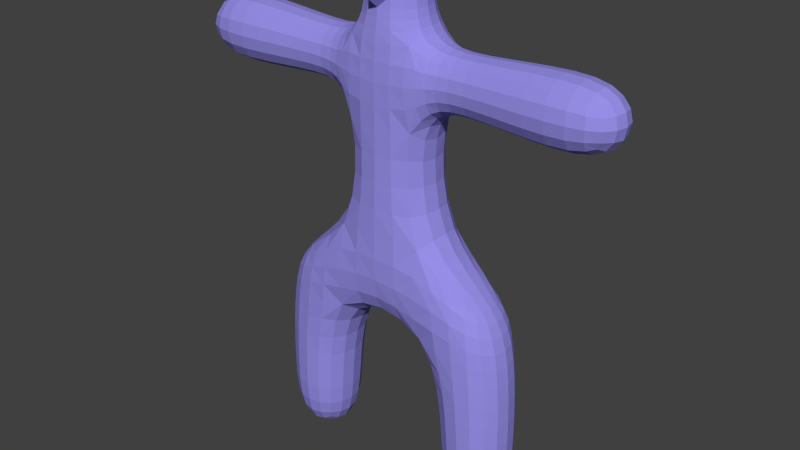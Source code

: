 # Source: simple_model_ext_face.blend  (saved by Blender 2.75.0; exported with 4.5.12 LTS)
import bpy
from mathutils import Matrix  # noqa: F401  (used for matrix-valued properties, if any)

bpy.ops.wm.read_factory_settings(use_empty=True)
scene = bpy.context.scene
scene.name = 'Scene'

# ---- collections
col_collection_1 = bpy.data.collections.new('Collection 1'); scene.collection.children.link(col_collection_1)

# ---- materials (node trees are filled in below, after node groups)
mat_material = bpy.data.materials.new('Material')
mat_material.alpha_threshold = 0.0
mat_material.use_transparent_shadow = False
mat_material.diffuse_color = (0.3075, 0.2741, 0.8, 1.0)
mat_material.specular_color = (0.307, 0.274, 0.8)
mat_material.roughness = 0.5
mat_material.specular_intensity = 1.0
mat_material.line_color = (0.0, 0.0, 0.0, 1.0)

# ---- material node trees

# ---- world
world_world = bpy.data.worlds.new('World'); scene.world = world_world
world_world.color = (0.05088, 0.05088, 0.05088)
world_world.use_sun_shadow = False
world_world.sun_shadow_jitter_overblur = 0.0
world_world.cycles.sampling_method = 'MANUAL'
world_world.cycles.sample_map_resolution = 256

# ---- meshes
me_cube_001 = bpy.data.meshes.new('Cube.001')
me_cube_001.from_pydata([(-2.0, 1.264e-06, -6.136), (-1.761, 1.175e-06, -6.087), (-2.0, -0.2394, -6.087), (-2.239, 1.294e-06, -6.087), (-2.0, 0.2394, -6.087), (-1.776, 0.2237, -6.04), (-1.776, -0.2237, -6.04), (-2.224, -0.2237, -6.04), (-2.224, 0.2237, -6.04), (-1.915, -0.709, -3.615), (-1.951, -0.7026, -4.075), (-1.606, -0.6701, -3.596), (-1.865, -0.7135, -3.162), (-2.216, -0.656, -3.633), (-2.242, -0.653, -4.085), (-1.661, -0.6585, -4.066), (-1.518, -0.6876, -3.127), (-2.182, -0.6546, -3.195), (-1.352, 9.661e-07, -5.368), (-1.395, 0.2581, -5.363), (-1.306, 8.767e-07, -4.967), (-1.395, -0.2581, -5.363), (-1.429, 1.056e-06, -5.696), (-1.466, 0.2289, -5.676), (-1.352, 0.2724, -4.967), (-1.352, -0.2724, -4.967), (-1.466, -0.2289, -5.676), (-1.998, -0.6448, -5.369), (-1.739, -0.602, -5.363), (-1.99, -0.6796, -4.971), (-2.256, -0.6017, -5.364), (-2.0, -0.5715, -5.696), (-1.771, -0.5336, -5.676), (-1.717, -0.6348, -4.969), (-2.264, -0.6337, -4.973), (-2.229, -0.5336, -5.676), (-2.644, 1.324e-06, -5.37), (-2.601, -0.2579, -5.365), (-2.674, 1.294e-06, -4.976), (-2.601, 0.2579, -5.365), (-2.571, 1.324e-06, -5.696), (-2.534, -0.2289, -5.676), (-2.629, -0.2713, -4.976), (-2.629, 0.2713, -4.976), (-2.534, 0.2289, -5.676), (-1.998, 0.6448, -5.369), (-1.739, 0.602, -5.363), (-2.0, 0.5715, -5.696), (-2.256, 0.6017, -5.364), (-1.99, 0.6796, -4.971), (-1.717, 0.6348, -4.969), (-1.771, 0.5336, -5.676), (-2.229, 0.5336, -5.676), (-2.264, 0.6337, -4.973), (-1.715, -0.6883, -1.969), (-1.761, -0.7136, -2.328), (-1.338, -0.7277, -1.839), (-1.671, -0.6191, -1.66), (-2.028, -0.6072, -2.09), (-2.088, -0.6378, -2.411), (-1.373, -0.731, -2.243), (-1.311, -0.6719, -1.456), (-1.958, -0.5416, -1.827), (-1.145, 6.681e-07, -3.592), (-1.225, 7.575e-07, -4.051), (-1.194, 0.2926, -3.587), (-1.004, 6.085e-07, -3.169), (-1.194, -0.2926, -3.587), (-1.274, -0.2838, -4.053), (-1.274, 0.2838, -4.053), (-1.054, 0.3096, -3.143), (-1.054, -0.3096, -3.143), (-2.663, 1.234e-06, -3.66), (-2.677, 1.264e-06, -4.099), (-2.613, -0.2785, -3.657), (-2.635, 1.234e-06, -3.242), (-2.613, 0.2785, -3.657), (-2.629, 0.2783, -4.097), (-2.629, -0.2783, -4.097), (-2.585, -0.2766, -3.237), (-2.585, 0.2766, -3.237), (-1.915, 0.709, -3.615), (-1.951, 0.7026, -4.075), (-2.216, 0.656, -3.633), (-1.865, 0.7135, -3.162), (-1.606, 0.6701, -3.596), (-1.661, 0.6585, -4.066), (-2.242, 0.653, -4.085), (-2.182, 0.6546, -3.195), (-1.518, 0.6876, -3.127), (-1.642, 8.171e-07, -1.257), (-1.638, 0.264, -1.297), (-1.916, 9.065e-07, -1.522), (-1.638, -0.264, -1.297), (-1.353, 7.277e-07, -0.9452), (-1.331, 0.2949, -0.9912), (-1.905, 0.2292, -1.546), (-1.905, -0.2292, -1.546), (-1.331, -0.2949, -0.9912), (1.397e-09, 4.223e-08, -2.575), (-0.4164, 2.807e-07, -2.639), (2.398e-07, 0.3069, -2.518), (0.4164, -1.664e-07, -2.639), (-2.37e-07, -0.3069, -2.518), (-0.4421, -0.3149, -2.582), (-0.4421, 0.3149, -2.582), (0.4421, 0.3149, -2.582), (0.4421, -0.3149, -2.582), (-2.447, 1.115e-06, -2.25), (-2.533, 1.175e-06, -2.534), (-2.401, -0.2526, -2.235), (-2.323, 1.056e-06, -1.998), (-2.401, 0.2526, -2.235), (-2.484, 0.2664, -2.521), (-2.484, -0.2664, -2.521), (-2.285, -0.2259, -1.99), (-2.285, 0.2259, -1.99), (-1.715, 0.6883, -1.969), (-1.761, 0.7136, -2.328), (-2.028, 0.6072, -2.09), (-1.671, 0.6191, -1.66), (-1.338, 0.7277, -1.839), (-1.373, 0.731, -2.243), (-2.088, 0.6378, -2.411), (-1.958, 0.5416, -1.827), (-1.311, 0.6719, -1.456), (1.715, -0.6883, -1.969), (1.338, -0.7277, -1.839), (1.761, -0.7136, -2.328), (2.028, -0.6072, -2.09), (1.671, -0.6191, -1.66), (1.311, -0.6719, -1.456), (1.373, -0.731, -2.243), (2.088, -0.6378, -2.411), (1.958, -0.5416, -1.827), (4.782e-07, 0.7612, -1.627), (-0.4648, 0.7562, -1.653), (4.782e-07, 0.7679, -1.17), (0.4648, 0.7562, -1.653), (4.782e-07, 0.7009, -2.029), (-0.4777, 0.707, -2.072), (-0.4575, 0.7494, -1.191), (0.4575, 0.7494, -1.191), (0.4777, 0.707, -2.072), (-4.754e-07, -0.7612, -1.627), (-0.4648, -0.7562, -1.653), (-4.754e-07, -0.7009, -2.029), (0.4648, -0.7562, -1.653), (-4.754e-07, -0.7679, -1.17), (-0.4575, -0.7494, -1.191), (-0.4777, -0.707, -2.072), (0.4777, -0.707, -2.072), (0.4575, -0.7494, -1.191), (4.782e-07, 0.7213, 0.3865), (4.782e-07, 0.7329, -0.147), (-0.3476, 0.6768, 0.3855), (4.782e-07, 0.7164, 0.912), (0.3476, 0.6772, 0.385), (0.3907, 0.6924, -0.1585), (-0.3907, 0.6922, -0.1582), (-0.343, 0.675, 0.9189), (0.343, 0.6758, 0.918), (2.447, -1.358e-06, -2.25), (2.533, -1.418e-06, -2.534), (2.401, 0.2526, -2.235), (2.323, -1.299e-06, -1.998), (2.401, -0.2526, -2.235), (2.484, -0.2664, -2.521), (2.484, 0.2664, -2.521), (2.285, 0.2259, -1.99), (2.285, -0.2259, -1.99), (2.663, -1.507e-06, -3.66), (2.635, -1.478e-06, -3.242), (2.613, -0.2785, -3.657), (2.677, -1.507e-06, -4.099), (2.613, 0.2785, -3.657), (2.585, 0.2766, -3.237), (2.585, -0.2766, -3.237), (2.629, -0.2783, -4.097), (2.629, 0.2783, -4.097), (1.715, 0.6883, -1.969), (1.338, 0.7277, -1.839), (1.671, 0.6191, -1.66), (2.028, 0.6072, -2.09), (1.761, 0.7136, -2.328), (1.373, 0.731, -2.243), (1.311, 0.6719, -1.456), (1.958, 0.5416, -1.827), (2.088, 0.6378, -2.411), (1.642, -9.114e-07, -1.257), (1.353, -7.326e-07, -0.9454), (1.638, -0.264, -1.297), (1.916, -1.06e-06, -1.522), (1.638, 0.264, -1.297), (1.331, 0.2949, -0.9913), (1.331, -0.2949, -0.9913), (1.905, -0.2292, -1.546), (1.905, 0.2292, -1.546), (1.998, 0.6448, -5.369), (1.99, 0.6796, -4.971), (2.256, 0.6017, -5.364), (2.0, 0.5715, -5.696), (1.739, 0.602, -5.363), (1.717, 0.6348, -4.969), (2.264, 0.6337, -4.973), (2.229, 0.5336, -5.676), (1.771, 0.5336, -5.676), (1.145, -5.538e-07, -3.592), (1.004, -4.942e-07, -3.169), (1.194, 0.2926, -3.587), (1.225, -6.134e-07, -4.051), (1.194, -0.2926, -3.587), (1.054, -0.3096, -3.143), (1.054, 0.3096, -3.143), (1.274, 0.2838, -4.053), (1.274, -0.2838, -4.053), (1.915, 0.709, -3.615), (1.865, 0.7135, -3.162), (2.216, 0.656, -3.633), (1.951, 0.7026, -4.075), (1.606, 0.6701, -3.596), (1.518, 0.6876, -3.127), (2.182, 0.6546, -3.195), (2.242, 0.653, -4.085), (1.661, 0.6585, -4.066), (1.915, -0.709, -3.615), (1.865, -0.7135, -3.162), (1.606, -0.6701, -3.596), (1.951, -0.7026, -4.075), (2.216, -0.656, -3.633), (2.182, -0.6546, -3.195), (1.518, -0.6876, -3.127), (1.661, -0.6585, -4.066), (2.242, -0.653, -4.085), (2.0, -1.09e-06, -6.136), (1.761, -9.412e-07, -6.087), (2.0, 0.2394, -6.087), (2.239, -1.239e-06, -6.087), (2.0, -0.2394, -6.087), (1.776, -0.2237, -6.04), (1.776, 0.2237, -6.04), (2.224, 0.2237, -6.04), (2.224, -0.2237, -6.04), (2.644, -1.478e-06, -5.37), (2.674, -1.507e-06, -4.976), (2.601, -0.2579, -5.365), (2.571, -1.448e-06, -5.696), (2.601, 0.2578, -5.365), (2.629, 0.2713, -4.976), (2.629, -0.2713, -4.976), (2.534, -0.2289, -5.676), (2.534, 0.2289, -5.676), (1.998, -0.6448, -5.369), (1.99, -0.6796, -4.971), (1.739, -0.602, -5.363), (2.0, -0.5715, -5.696), (2.256, -0.6017, -5.364), (2.264, -0.6337, -4.973), (1.717, -0.6348, -4.969), (1.771, -0.5336, -5.676), (2.229, -0.5336, -5.676), (1.352, -6.73e-07, -5.368), (1.306, -6.432e-07, -4.967), (1.395, 0.2581, -5.363), (1.429, -7.326e-07, -5.696), (1.395, -0.2581, -5.363), (1.352, -0.2724, -4.967), (1.352, 0.2724, -4.967), (1.466, 0.2289, -5.676), (1.466, -0.2289, -5.676), (-2.144, 1.294e-06, 1.876), (-1.769, 1.085e-06, 1.891), (-2.144, -0.2201, 1.913), (-2.557, 1.532e-06, 1.849), (-2.144, 0.2201, 1.913), (-1.769, 0.2106, 1.926), (-1.769, -0.2106, 1.926), (-2.557, -0.2323, 1.887), (-2.557, 0.2323, 1.887), (-7.139e-07, -0.7213, 0.3865), (-4.754e-07, -0.7329, -0.147), (0.3476, -0.6772, 0.385), (-4.754e-07, -0.7164, 0.912), (-0.3476, -0.6768, 0.3855), (-0.3907, -0.6922, -0.1582), (0.3907, -0.6924, -0.1585), (0.343, -0.6758, 0.918), (-0.343, -0.675, 0.9189), (-0.8518, 5.191e-07, 0.382), (-0.9381, 5.489e-07, -0.1092), (-0.7996, -0.294, 0.3825), (-0.8279, 5.191e-07, 0.8552), (-0.7996, 0.294, 0.3825), (-0.8859, 0.3055, -0.133), (-0.8859, -0.3055, -0.133), (-0.7806, -0.2964, 0.8809), (-0.7806, 0.2964, 0.8809), (0.8518, -4.346e-07, 0.3806), (0.9381, -4.644e-07, -0.11), (0.7996, 0.2944, 0.3811), (0.8279, -4.048e-07, 0.8528), (0.7996, -0.2944, 0.3811), (0.8859, -0.3057, -0.1338), (0.8859, 0.3057, -0.1338), (0.7806, 0.2972, 0.8787), (0.7806, -0.2972, 0.8787), (-4.754e-07, -0.5561, 4.376), (-0.002542, -0.5872, 4.091), (0.2225, -0.5189, 4.371), (-0.02497, -0.7031, 4.713), (-0.2225, -0.5188, 4.371), (-0.232, -0.5385, 4.091), (0.2321, -0.5386, 4.091), (0.2333, -0.6948, 4.705), (-0.2867, -0.6583, 4.694), (-4.754e-07, -0.7183, 2.309), (-4.754e-07, -0.7203, 1.883), (0.3297, -0.7053, 2.314), (-4.754e-07, -0.7015, 2.686), (-0.3297, -0.7037, 2.314), (-0.3407, -0.6987, 1.891), (0.3407, -0.7002, 1.891), (0.3311, -0.6831, 2.692), (-0.3311, -0.6816, 2.692), (2.144, -1.18e-06, 2.988), (1.767, -9.412e-07, 2.965), (2.144, -0.2231, 2.95), (2.557, -1.448e-06, 3.017), (2.144, 0.2231, 2.95), (1.767, 0.2139, 2.929), (1.767, -0.2139, 2.929), (2.557, -0.2348, 2.977), (2.557, 0.2348, 2.977), (2.398e-07, 0.7183, 2.309), (2.398e-07, 0.7203, 1.883), (-0.3297, 0.7037, 2.314), (2.398e-07, 0.7015, 2.686), (0.3297, 0.7053, 2.314), (0.3407, 0.7002, 1.891), (-0.3407, 0.6987, 1.891), (-0.3311, 0.6816, 2.692), (0.3311, 0.6831, 2.692), (1.397e-09, 7.204e-08, 5.01), (-0.2157, 1.912e-07, 4.968), (-2.37e-07, -0.2157, 4.968), (0.2157, -4.717e-08, 4.968), (1.397e-09, 0.2157, 4.968), (-0.2007, 0.2007, 4.929), (-0.2007, -0.2007, 4.929), (0.2007, -0.2007, 4.929), (0.2007, 0.2007, 4.929), (0.5569, -2.26e-07, 4.376), (0.58, -2.26e-07, 4.091), (0.5196, 0.2222, 4.371), (0.5021, -1.962e-07, 4.636), (0.5196, -0.2222, 4.371), (0.5413, -0.2308, 4.091), (0.5413, 0.2308, 4.091), (0.4679, 0.1998, 4.619), (0.4679, -0.1998, 4.619), (2.398e-07, 0.5561, 4.376), (2.398e-07, 0.5769, 4.091), (-0.2225, 0.5188, 4.371), (2.398e-07, 0.5021, 4.636), (0.2225, 0.5189, 4.371), (0.232, 0.5385, 4.091), (-0.232, 0.5385, 4.091), (-0.1998, 0.4679, 4.619), (0.1998, 0.4679, 4.619), (-0.5569, 3.701e-07, 4.376), (-0.58, 3.999e-07, 4.091), (-0.5196, -0.2222, 4.371), (-0.5021, 3.403e-07, 4.636), (-0.5196, 0.2222, 4.371), (-0.5413, 0.2308, 4.091), (-0.5413, -0.2308, 4.091), (-0.4679, -0.1998, 4.619), (-0.4679, 0.1998, 4.619), (3.801, 0.612, 2.43), (3.411, 0.6268, 2.43), (3.796, 0.5711, 2.674), (4.126, 0.5523, 2.43), (3.796, 0.5711, 2.185), (3.411, 0.585, 2.179), (3.411, 0.585, 2.68), (4.105, 0.5151, 2.65), (4.105, 0.5151, 2.209), (2.144, -0.558, 2.428), (1.768, -0.5354, 2.423), (2.144, -0.5208, 2.204), (2.557, -0.587, 2.43), (2.144, -0.5207, 2.652), (1.767, -0.4994, 2.64), (1.768, -0.4999, 2.206), (2.557, -0.5479, 2.195), (2.557, -0.5479, 2.664), (2.144, -1.18e-06, 1.868), (1.769, -9.412e-07, 1.881), (2.144, 0.2233, 1.906), (2.557, -1.448e-06, 1.843), (2.144, -0.2233, 1.906), (1.769, -0.2144, 1.917), (1.769, 0.2144, 1.917), (2.557, 0.2348, 1.882), (2.557, -0.2348, 1.882), (2.144, 0.558, 2.428), (1.768, 0.5354, 2.423), (2.144, 0.5207, 2.652), (2.557, 0.587, 2.43), (2.144, 0.5208, 2.204), (1.768, 0.4999, 2.206), (1.767, 0.4994, 2.64), (2.557, 0.5479, 2.664), (2.557, 0.5479, 2.195), (4.565, -2.789e-06, 2.43), (4.516, -2.759e-06, 2.194), (4.516, 0.2352, 2.43), (4.516, -2.759e-06, 2.665), (4.516, -0.2352, 2.43), (4.47, -0.2191, 2.211), (4.47, 0.2191, 2.211), (4.47, 0.2191, 2.649), (4.47, -0.2191, 2.649), (3.801, -2.282e-06, 3.042), (3.411, -2.014e-06, 3.056), (3.796, -0.2446, 3.001), (4.126, -2.491e-06, 2.982), (3.796, 0.2446, 3.001), (3.411, 0.2507, 3.015), (3.411, -0.2507, 3.015), (4.105, -0.2203, 2.945), (4.105, 0.2203, 2.945), (3.801, -0.612, 2.43), (3.411, -0.6268, 2.43), (3.796, -0.5711, 2.185), (4.126, -0.5524, 2.43), (3.796, -0.5711, 2.674), (3.411, -0.585, 2.68), (3.411, -0.585, 2.179), (4.105, -0.5151, 2.209), (4.105, -0.5151, 2.65), (3.801, -2.282e-06, 1.818), (3.411, -2.014e-06, 1.803), (3.796, 0.2446, 1.858), (4.126, -2.491e-06, 1.877), (3.796, -0.2446, 1.858), (3.411, -0.2507, 1.845), (3.411, 0.2507, 1.845), (4.105, 0.2203, 1.914), (4.105, -0.2203, 1.914), (-3.801, -0.6102, 2.43), (-3.411, -0.6239, 2.43), (-3.796, -0.5694, 2.673), (-4.126, -0.5513, 2.43), (-3.796, -0.5694, 2.186), (-3.411, -0.5823, 2.18), (-3.411, -0.5823, 2.679), (-4.105, -0.5141, 2.649), (-4.105, -0.5141, 2.21), (-2.144, -0.55, 2.428), (-1.768, -0.526, 2.423), (-2.144, -0.5133, 2.649), (-2.557, -0.5808, 2.43), (-2.144, -0.5134, 2.207), (-1.768, -0.4911, 2.21), (-1.767, -0.4907, 2.636), (-2.557, -0.5421, 2.662), (-2.557, -0.5421, 2.197), (-2.144, 1.294e-06, 2.98), (-1.767, 1.085e-06, 2.956), (-2.144, 0.2199, 2.943), (-2.557, 1.532e-06, 3.01), (-2.144, -0.2199, 2.943), (-1.767, -0.2102, 2.921), (-1.767, 0.2102, 2.921), (-2.557, 0.2323, 2.972), (-2.557, -0.2323, 2.972), (-2.144, 0.55, 2.428), (-1.768, 0.526, 2.423), (-2.144, 0.5134, 2.207), (-2.557, 0.5808, 2.43), (-2.144, 0.5133, 2.649), (-1.767, 0.4907, 2.636), (-1.768, 0.4911, 2.21), (-2.557, 0.5421, 2.197), (-2.557, 0.5421, 2.662), (-4.565, 2.665e-06, 2.43), (-4.516, 2.665e-06, 2.195), (-4.516, -0.2349, 2.43), (-4.516, 2.665e-06, 2.664), (-4.516, 0.2349, 2.43), (-4.47, 0.2188, 2.211), (-4.47, -0.2188, 2.211), (-4.47, -0.2188, 2.648), (-4.47, 0.2188, 2.648), (-3.801, 2.248e-06, 1.819), (-3.411, 2.009e-06, 1.806), (-3.796, -0.2439, 1.86), (-4.126, 2.426e-06, 1.878), (-3.796, 0.2439, 1.86), (-3.411, 0.2496, 1.847), (-3.411, -0.2496, 1.847), (-4.105, -0.2198, 1.915), (-4.105, 0.2198, 1.915), (-3.801, 0.6102, 2.43), (-3.411, 0.6239, 2.43), (-3.796, 0.5694, 2.186), (-4.126, 0.5513, 2.43), (-3.796, 0.5694, 2.673), (-3.411, 0.5823, 2.679), (-3.411, 0.5823, 2.18), (-4.105, 0.5141, 2.21), (-4.105, 0.5141, 2.649), (-3.801, 2.248e-06, 3.04), (-3.411, 2.009e-06, 3.054), (-3.796, 0.2439, 2.999), (-4.126, 2.426e-06, 2.981), (-3.796, -0.2439, 2.999), (-3.411, -0.2496, 3.012), (-3.411, 0.2496, 3.012), (-4.105, 0.2198, 2.944), (-4.105, -0.2198, 2.944), (-0.6537, 4.297e-07, 3.442), (-0.7105, 4.595e-07, 3.3), (-0.6125, -0.2514, 3.437), (-0.6158, 4.297e-07, 3.611), (-0.6125, 0.2514, 3.437), (-0.6724, 0.2699, 3.282), (-0.6724, -0.2699, 3.282), (-0.5747, -0.2401, 3.611), (-0.5747, 0.2401, 3.611), (2.398e-07, 0.6223, 3.425), (2.398e-07, 0.6486, 3.233), (-0.265, 0.5824, 3.426), (1.397e-09, 0.6006, 3.611), (0.265, 0.5828, 3.427), (0.2982, 0.613, 3.239), (-0.2982, 0.6122, 3.238), (-0.2463, 0.5604, 3.611), (0.2463, 0.5606, 3.611), (0.6537, -2.856e-07, 3.443), (0.7105, -3.154e-07, 3.302), (0.6125, 0.2518, 3.439), (0.6158, -2.558e-07, 3.612), (0.6125, -0.2518, 3.439), (0.6724, -0.2707, 3.285), (0.6724, 0.2707, 3.285), (0.5747, 0.2403, 3.612), (0.5747, -0.2403, 3.612), (-4.754e-07, -0.6223, 3.425), (-4.754e-07, -0.6486, 3.233), (0.265, -0.5828, 3.427), (-4.754e-07, -0.6006, 3.611), (-0.265, -0.5824, 3.426), (-0.2982, -0.6122, 3.238), (0.2982, -0.613, 3.239), (0.2463, -0.5606, 3.611), (-0.2463, -0.5604, 3.611), (1.022, 0.5823, 2.377), (0.8386, 0.6279, 2.352), (1.02, 0.5436, 2.641), (1.214, 0.5466, 2.398), (1.027, 0.5482, 2.109), (0.8509, 0.6, 2.017), (0.8386, 0.5913, 2.669), (1.212, 0.509, 2.63), (1.216, 0.5113, 2.166), (1.049, -5.24e-07, 1.712), (0.9299, -4.644e-07, 1.532), (1.044, 0.2388, 1.754), (1.218, -6.134e-07, 1.818), (1.044, -0.2388, 1.754), (0.9097, -0.2699, 1.579), (0.9097, 0.2699, 1.579), (1.218, 0.2198, 1.857), (1.218, -0.2198, 1.857), (1.022, -0.5823, 2.377), (0.8386, -0.6279, 2.352), (1.027, -0.5482, 2.109), (1.214, -0.5466, 2.398), (1.02, -0.5436, 2.641), (0.8386, -0.5913, 2.669), (0.8509, -0.6, 2.017), (1.216, -0.5113, 2.166), (1.212, -0.509, 2.63), (1.031, -4.942e-07, 3.023), (0.8937, -4.346e-07, 3.093), (1.028, -0.2342, 2.983), (1.21, -6.134e-07, 2.979), (1.028, 0.2342, 2.983), (0.8774, 0.2611, 3.054), (0.8774, -0.2611, 3.054), (1.21, -0.2175, 2.94), (1.21, 0.2175, 2.94), (-1.022, 0.5747, 2.377), (-0.8386, 0.6224, 2.352), (-1.027, 0.541, 2.112), (-1.214, 0.5374, 2.398), (-1.02, 0.5365, 2.638), (-0.8386, 0.5861, 2.667), (-0.8509, 0.5949, 2.019), (-1.216, 0.5027, 2.17), (-1.212, 0.5004, 2.627), (-1.031, 6.383e-07, 3.015), (-0.8937, 5.787e-07, 3.087), (-1.028, 0.2312, 2.976), (-1.21, 7.575e-07, 2.969), (-1.028, -0.2312, 2.976), (-0.8774, -0.259, 3.049), (-0.8774, 0.259, 3.049), (-1.21, 0.2138, 2.931), (-1.21, -0.2138, 2.931), (-1.022, -0.5747, 2.377), (-0.8386, -0.6224, 2.352), (-1.02, -0.5365, 2.638), (-1.214, -0.5374, 2.398), (-1.027, -0.541, 2.112), (-0.8509, -0.5949, 2.019), (-0.8386, -0.5861, 2.667), (-1.212, -0.5004, 2.627), (-1.216, -0.5027, 2.17), (-1.049, 6.681e-07, 1.72), (-0.9299, 5.787e-07, 1.538), (-1.044, -0.2358, 1.761), (-1.218, 7.575e-07, 1.827), (-1.044, 0.2358, 1.761), (-0.9097, 0.2677, 1.584), (-0.9097, -0.2677, 1.584), (-1.218, -0.2161, 1.865), (-1.218, 0.2161, 1.865), (-1.587, 0.2092, -5.903), (-1.558, 1.115e-06, -5.94), (-1.587, -0.2092, -5.903), (-1.791, 0.413, -5.903), (-2.0, 0.4422, -5.94), (-2.209, 0.413, -5.903), (-1.581, 0.4195, -5.655), (-1.524, 0.4732, -5.358), (-1.488, 0.4992, -4.968), (-1.791, -0.413, -5.903), (-2.0, -0.4422, -5.94), (-2.209, -0.413, -5.903), (-1.581, -0.4195, -5.655), (-1.524, -0.4732, -5.358), (-1.488, -0.4992, -4.968), (-2.413, -0.2092, -5.903), (-2.442, 1.324e-06, -5.94), (-2.413, 0.2092, -5.903), (-2.419, -0.4195, -5.655), (-2.471, -0.4727, -5.359), (-2.492, -0.4975, -4.975), (-2.419, 0.4195, -5.655), (-2.471, 0.4727, -5.359), (-2.492, 0.4975, -4.975), (-1.318, 0.2786, -4.52), (-1.271, 8.171e-07, -4.519), (-1.318, -0.2786, -4.52), (-1.694, 0.6482, -4.526), (-1.976, 0.6931, -4.531), (-2.258, 0.6455, -4.536), (-1.694, -0.6482, -4.526), (-1.976, -0.6931, -4.531), (-2.258, -0.6455, -4.536), (-2.633, -0.2759, -4.542), (-2.68, 1.264e-06, -4.543), (-2.633, 0.2759, -4.542), (-0.8163, 0.3216, -2.787), (-0.7714, 4.595e-07, -2.835), (-0.8163, -0.3216, -2.787), (-1.429, 0.7087, -2.672), (-1.811, 0.7153, -2.729), (-2.14, 0.6485, -2.783), (-1.429, -0.7087, -2.672), (-1.811, -0.7153, -2.729), (-2.14, -0.6485, -2.783), (-2.542, -0.2726, -2.853), (-2.593, 1.205e-06, -2.862), (-2.542, 0.2726, -2.853), (-1.419, -0.5193, -4.058), (-1.347, -0.5332, -3.584), (-1.221, -0.559, -3.113), (-2.434, -0.5094, -3.221), (-2.464, -0.5122, -3.648), (-2.484, -0.5111, -4.093), (-1.419, 0.5193, -4.058), (-1.347, 0.5332, -3.584), (-1.221, 0.559, -3.113), (-2.434, 0.5094, -3.221), (-2.464, 0.5122, -3.648), (-2.484, 0.5111, -4.093), (-1.057, 0.3121, -0.6096), (-1.101, 6.383e-07, -0.5683), (-1.057, -0.3121, -0.6096), (-1.304, 0.5366, -1.153), (-1.641, 0.4847, -1.427), (-1.908, 0.422, -1.64), (-1.304, -0.5366, -1.153), (-1.641, -0.4847, -1.427), (-1.908, -0.422, -1.64), (-2.124, -0.2101, -1.767), (-2.15, 9.959e-07, -1.761), (-2.124, 0.2101, -1.767), (-0.9405, -0.7191, -2.157), (-0.9155, -0.7441, -1.725), (-0.8997, -0.7115, -1.278), (-2.166, -0.4177, -1.942), (-2.262, -0.4675, -2.184), (-2.335, -0.4924, -2.48), (-0.9405, 0.7191, -2.157), (-0.9155, 0.7441, -1.725), (-0.8997, 0.7115, -1.278), (-2.166, 0.4177, -1.942), (-2.262, 0.4675, -2.184), (-2.335, 0.4924, -2.48), (0.8163, 0.3216, -2.787), (0.7714, -3.75e-07, -2.835), (0.8163, -0.3216, -2.787), (1.057, 0.3122, -0.6099), (1.101, -5.836e-07, -0.5687), (1.057, -0.3122, -0.6099), (0.9405, -0.7191, -2.157), (0.9155, -0.7441, -1.725), (0.8997, -0.7115, -1.278), (0.9405, 0.7191, -2.157), (0.9155, 0.7441, -1.725), (0.8997, 0.7115, -1.278), (-0.4768, 0.5704, -2.398), (4.782e-07, 0.5589, -2.338), (0.4768, 0.5704, -2.398), (0.4768, -0.5704, -2.398), (-4.754e-07, -0.5589, -2.338), (-0.4768, -0.5704, -2.398), (-0.4387, 0.7177, -0.6907), (4.782e-07, 0.7492, -0.6713), (0.4387, 0.7178, -0.6908), (0.4387, -0.7178, -0.6908), (-4.754e-07, -0.7492, -0.6713), (-0.4387, -0.7177, -0.6907), (2.542, 0.2726, -2.853), (2.593, -1.448e-06, -2.862), (2.542, -0.2726, -2.853), (2.124, 0.2101, -1.767), (2.15, -1.209e-06, -1.761), (2.124, -0.2101, -1.767), (2.335, -0.4924, -2.48), (2.262, -0.4675, -2.184), (2.166, -0.4177, -1.942), (2.335, 0.4924, -2.48), (2.262, 0.4675, -2.184), (2.166, 0.4177, -1.942), (1.429, -0.7087, -2.672), (1.811, -0.7153, -2.729), (2.14, -0.6485, -2.783), (1.908, -0.422, -1.64), (1.641, -0.4847, -1.427), (1.304, -0.5367, -1.153), (1.429, 0.7087, -2.672), (1.811, 0.7153, -2.729), (2.14, 0.6485, -2.783), (1.304, 0.5367, -1.153), (1.641, 0.4847, -1.427), (1.908, 0.422, -1.64), (1.318, 0.2786, -4.52), (1.271, -6.134e-07, -4.519), (1.318, -0.2786, -4.52), (2.633, 0.2759, -4.542), (2.68, -1.507e-06, -4.543), (2.633, -0.2759, -4.542), (1.694, -0.6482, -4.526), (1.976, -0.6931, -4.531), (2.258, -0.6455, -4.536), (1.694, 0.6482, -4.526), (1.976, 0.6931, -4.531), (2.258, 0.6455, -4.536), (2.434, -0.5094, -3.221), (2.464, -0.5122, -3.648), (2.484, -0.5111, -4.093), (2.484, 0.5111, -4.093), (2.464, 0.5122, -3.648), (2.434, 0.5094, -3.221), (1.221, 0.559, -3.113), (1.347, 0.5332, -3.584), (1.419, 0.5193, -4.058), (1.419, -0.5193, -4.058), (1.347, -0.5332, -3.584), (1.221, -0.559, -3.113), (1.587, 0.2092, -5.903), (1.558, -7.922e-07, -5.94), (1.587, -0.2092, -5.903), (2.413, 0.2092, -5.903), (2.442, -1.358e-06, -5.94), (2.413, -0.2092, -5.903), (1.791, -0.413, -5.903), (2.0, -0.4422, -5.94), (2.209, -0.413, -5.903), (1.791, 0.413, -5.903), (2.0, 0.4422, -5.94), (2.209, 0.413, -5.903), (2.492, 0.4975, -4.975), (2.471, 0.4727, -5.359), (2.419, 0.4195, -5.655), (1.581, 0.4195, -5.655), (1.524, 0.4732, -5.358), (1.488, 0.4992, -4.968), (2.492, -0.4975, -4.975), (2.471, -0.4727, -5.359), (2.419, -0.4195, -5.655), (1.488, -0.4992, -4.968), (1.524, -0.4732, -5.358), (1.581, -0.4195, -5.655), (-0.8202, 0.2939, 1.302), (-0.8571, 5.489e-07, 1.258), (-0.8203, -0.2939, 1.302), (0.8202, 0.2953, 1.298), (0.8571, -4.346e-07, 1.254), (0.8202, -0.2953, 1.298), (-0.3498, 0.6836, 1.426), (2.398e-07, 0.7166, 1.416), (0.3498, 0.6847, 1.425), (0.3498, -0.6847, 1.425), (-4.754e-07, -0.7166, 1.416), (-0.3498, -0.6836, 1.426), (-0.7099, 0.5549, -0.1632), (-0.6344, 0.5367, 0.3837), (-0.6239, 0.5393, 0.916), (0.6239, 0.5405, 0.9144), (0.6344, 0.5373, 0.3826), (0.7099, 0.5552, -0.1637), (0.7099, -0.5552, -0.1637), (0.6344, -0.5373, 0.3826), (0.6239, -0.5405, 0.9144), (-0.6239, -0.5393, 0.916), (-0.6344, -0.5367, 0.3837), (-0.7099, -0.5549, -0.1632), (-0.7592, 0.2782, 3.151), (-0.7894, 5.191e-07, 3.182), (-0.7592, -0.2782, 3.151), (0.7592, 0.2795, 3.155), (0.7894, -3.452e-07, 3.186), (0.7592, -0.2796, 3.155), (-0.3266, 0.6464, 3.006), (2.398e-07, 0.6762, 2.999), (0.3266, 0.6476, 3.007), (0.3266, -0.6476, 3.007), (-4.754e-07, -0.6762, 2.999), (-0.3266, -0.6464, 3.006), (-0.6386, -0.6516, 1.932), (-0.6218, -0.6692, 2.328), (-0.6235, -0.6382, 2.692), (-0.6235, 0.6382, 2.692), (-0.6218, 0.6692, 2.328), (-0.6386, 0.6516, 1.932), (0.6386, -0.6548, 1.93), (0.6218, -0.6726, 2.328), (0.6235, -0.6414, 2.693), (0.6386, 0.6548, 1.93), (0.6218, 0.6726, 2.328), (0.6235, 0.6414, 2.693), (-0.3678, 0.1853, 4.812), (-0.3952, 2.807e-07, 4.844), (-0.3678, -0.1853, 4.812), (0.3678, 0.1853, 4.812), (0.3952, -1.366e-07, 4.844), (0.3678, -0.1853, 4.812), (-0.1853, 0.3678, 4.812), (1.397e-09, 0.3952, 4.844), (0.1853, 0.3678, 4.812), (0.1853, -0.3678, 4.812), (-2.37e-07, -0.3952, 4.844), (-0.1853, -0.3678, 4.812), (0.4253, -0.4231, 4.091), (0.408, -0.4074, 4.367), (0.3841, -0.3798, 4.609), (-0.4516, -0.4402, 3.611), (-0.4844, -0.4598, 3.43), (-0.5408, -0.4904, 3.254), (0.4253, 0.4231, 4.091), (0.408, 0.4074, 4.367), (0.3667, 0.3667, 4.602), (-0.4253, 0.4231, 4.091), (-0.408, 0.4074, 4.367), (-0.3667, 0.3667, 4.602), (2.987, 0.2452, 1.857), (2.987, -1.716e-06, 1.817), (2.987, -0.2452, 1.857), (2.987, 0.2452, 3.002), (2.987, -1.716e-06, 3.043), (2.987, -0.2452, 3.002), (2.987, -0.5722, 2.184), (2.987, -0.613, 2.43), (2.987, -0.5722, 2.675), (2.987, 0.5722, 2.184), (2.987, 0.613, 2.43), (2.987, 0.5722, 2.675), (1.767, -0.3923, 2.821), (2.144, -0.4091, 2.838), (2.557, -0.4305, 2.86), (1.211, 0.3991, 2.824), (1.022, 0.4287, 2.857), (0.8513, 0.4742, 2.919), (1.768, -0.3929, 2.026), (2.144, -0.4093, 2.018), (2.557, -0.4305, 1.999), (1.768, 0.3929, 2.026), (2.144, 0.4093, 2.018), (2.557, 0.4305, 1.999), (4.332, 0.2033, 2.027), (4.369, -2.67e-06, 1.998), (4.332, -0.2033, 2.027), (4.332, 0.2033, 2.832), (4.369, -2.67e-06, 2.862), (4.332, -0.2033, 2.832), (4.332, -0.4026, 2.226), (4.369, -0.432, 2.43), (4.332, -0.4026, 2.633), (4.332, 0.4026, 2.226), (4.369, 0.432, 2.43), (4.332, 0.4026, 2.633), (3.411, 0.4596, 2.889), (3.791, 0.4486, 2.878), (4.085, 0.4042, 2.834), (4.085, 0.4042, 2.025), (3.791, 0.4486, 1.981), (3.411, 0.4596, 1.97), (3.411, -0.4597, 2.889), (3.791, -0.4486, 2.878), (4.085, -0.4042, 2.834), (3.411, -0.4597, 1.97), (3.791, -0.4486, 1.981), (4.085, -0.4042, 2.025), (-2.987, 0.2435, 1.861), (-2.987, 1.771e-06, 1.821), (-2.987, -0.2435, 1.861), (-2.987, 0.2435, 2.998), (-2.987, 1.771e-06, 3.038), (-2.987, -0.2435, 2.998), (-2.987, -0.5682, 2.186), (-2.987, -0.6087, 2.43), (-2.987, -0.5682, 2.673), (-2.987, 0.5682, 2.673), (-2.987, 0.6087, 2.43), (-2.987, 0.5682, 2.186), (-1.768, -0.3861, 2.033), (-2.144, -0.4034, 2.023), (-2.557, -0.426, 2.004), (-1.217, 0.3958, 1.98), (-1.034, 0.43, 1.891), (-0.8748, 0.4834, 1.739), (-1.767, -0.3854, 2.814), (-2.144, -0.4033, 2.833), (-2.557, -0.426, 2.856), (-1.767, 0.3854, 2.814), (-2.144, 0.4033, 2.833), (-2.557, 0.426, 2.856), (-4.332, 0.2029, 2.028), (-4.369, 2.575e-06, 1.998), (-4.332, -0.2029, 2.028), (-4.332, 0.2029, 2.832), (-4.369, 2.575e-06, 2.861), (-4.332, -0.2029, 2.832), (-4.332, -0.402, 2.227), (-4.369, -0.4315, 2.43), (-4.332, -0.402, 2.633), (-4.332, 0.402, 2.633), (-4.369, 0.4315, 2.43), (-4.332, 0.402, 2.227), (-3.411, -0.4575, 2.887), (-3.791, -0.4472, 2.877), (-4.085, -0.4033, 2.833), (-4.085, -0.4033, 2.026), (-3.791, -0.4472, 1.982), (-3.411, -0.4575, 1.972), (-4.085, 0.4033, 2.026), (-3.791, 0.4472, 1.982), (-3.411, 0.4575, 1.972), (-4.085, 0.4033, 2.833), (-3.791, 0.4472, 2.877), (-3.411, 0.4575, 2.887), (0.5408, -0.4916, 3.256), (0.4844, -0.4605, 3.431), (0.4516, -0.4406, 3.612), (-0.3972, -0.3968, 4.617), (-0.408, -0.4074, 4.367), (-0.4253, -0.4231, 4.091), (0.5408, 0.4916, 3.256), (0.4844, 0.4605, 3.431), (0.4516, 0.4406, 3.612), (-0.5408, 0.4904, 3.254), (-0.4844, 0.4598, 3.43), (-0.4516, 0.4402, 3.611), (-0.5531, -0.2339, 3.822), (-0.5926, 3.999e-07, 3.822), (-0.5531, 0.2339, 3.822), (-0.237, 0.5459, 3.822), (1.397e-09, 0.585, 3.822), (0.237, 0.546, 3.823), (0.5531, 0.234, 3.823), (0.5926, -2.558e-07, 3.823), (0.5531, -0.234, 3.823), (0.237, -0.5463, 3.823), (-0.0001311, -0.8678, 3.833), (-0.237, -0.5459, 3.822), (0.8513, -0.4742, 2.919), (1.022, -0.4287, 2.857), (1.211, -0.3991, 2.824), (2.557, 0.4305, 2.86), (2.144, 0.4091, 2.838), (1.767, 0.3923, 2.821), (0.8748, -0.4874, 1.735), (1.034, -0.4355, 1.885), (1.217, -0.4026, 1.973), (0.8748, 0.4874, 1.735), (1.034, 0.4355, 1.885), (1.217, 0.4026, 1.973), (1.45, 0.4927, 2.632), (1.451, 0.5285, 2.414), (1.452, 0.4938, 2.196), (1.453, 0.212, 1.905), (1.453, -7.624e-07, 1.869), (1.453, -0.212, 1.905), (1.452, -0.4938, 2.196), (1.451, -0.5285, 2.414), (1.45, -0.4927, 2.632), (1.449, -0.2108, 2.923), (1.449, -7.624e-07, 2.959), (1.449, 0.2108, 2.923), (-0.8748, -0.4834, 1.739), (-1.034, -0.43, 1.891), (-1.217, -0.3958, 1.98), (-2.557, 0.426, 2.004), (-2.144, 0.4034, 2.023), (-1.768, 0.3861, 2.033), (-0.8513, -0.4702, 2.915), (-1.022, -0.4231, 2.851), (-1.211, -0.3924, 2.817), (-0.8513, 0.4702, 2.915), (-1.022, 0.4231, 2.851), (-1.211, 0.3924, 2.817), (-1.452, 0.4845, 2.2), (-1.451, 0.5185, 2.414), (-1.45, 0.4834, 2.628), (-1.449, 0.2068, 2.914), (-1.449, 9.065e-07, 2.949), (-1.449, -0.2068, 2.914), (-1.45, -0.4834, 2.628), (-1.451, -0.5185, 2.414), (-1.452, -0.4845, 2.2), (-1.453, -0.208, 1.914), (-1.453, 9.065e-07, 1.879), (-1.453, 0.208, 1.914), (-1.647, 0.3534, -5.828), (-1.647, -0.3534, -5.828), (-2.353, -0.3534, -5.828), (-2.353, 0.3534, -5.828), (-1.459, 0.5103, -4.522), (-1.459, -0.5103, -4.522), (-2.492, -0.5062, -4.54), (-2.492, 0.5062, -4.54), (-0.9817, 0.6153, -2.614), (-0.9817, -0.6153, -2.614), (-2.391, -0.5028, -2.827), (-2.391, 0.5028, -2.827), (-0.8931, 0.6039, -0.7669), (-0.8931, -0.6039, -0.7669), (-2.072, -0.3558, -1.781), (-2.072, 0.3558, -1.781), (0.9817, 0.6153, -2.614), (0.9817, -0.6153, -2.614), (0.8931, 0.604, -0.7671), (0.8931, -0.604, -0.7671), (2.391, 0.5028, -2.827), (2.391, -0.5028, -2.827), (2.072, 0.3558, -1.781), (2.072, -0.3558, -1.781), (1.459, 0.5103, -4.522), (1.459, -0.5103, -4.522), (2.492, 0.5062, -4.54), (2.492, -0.5062, -4.54), (1.647, 0.3534, -5.828), (1.647, -0.3534, -5.828), (2.353, 0.3534, -5.828), (2.353, -0.3534, -5.828), (-0.6864, 0.5676, 1.468), (-0.6864, -0.5676, 1.468), (0.6864, 0.5699, 1.466), (0.6864, -0.57, 1.466), (-0.6464, 0.541, 3.033), (-0.6464, -0.541, 3.033), (0.6464, 0.5433, 3.035), (0.6464, -0.5433, 3.035), (-0.3123, 0.3123, 4.749), (-0.3123, -0.3123, 4.749), (0.3123, 0.3123, 4.749), (0.3123, -0.3123, 4.749), (2.987, 0.4496, 1.98), (2.987, -0.4496, 1.98), (2.987, 0.4496, 2.879), (2.987, -0.4496, 2.879), (4.258, 0.3428, 2.087), (4.258, -0.3428, 2.087), (4.258, 0.3428, 2.772), (4.258, -0.3428, 2.772), (-2.987, 0.4464, 1.983), (-2.987, -0.4464, 1.983), (-2.987, 0.4464, 2.876), (-2.987, -0.4464, 2.876), (-4.258, 0.3423, 2.087), (-4.258, -0.3423, 2.087), (-4.258, 0.3423, 2.772), (-4.258, -0.3423, 2.772), (0.4346, -0.4291, 3.823), (-0.4346, -0.4289, 3.822), (0.4346, 0.4291, 3.823), (-0.4346, 0.4289, 3.822), (1.449, -0.3867, 2.814), (1.449, 0.3867, 2.814), (1.452, -0.3884, 2.014), (1.452, 0.3884, 2.014), (-1.452, -0.3811, 2.021), (-1.452, 0.3811, 2.021), (-1.449, -0.3794, 2.807), (-1.449, 0.3794, 2.807)], [], [(0, 4, 5, 1), (1, 5, 630, 631), (4, 634, 633, 5), (5, 633, 1050, 630), (0, 1, 6, 2), (2, 6, 639, 640), (1, 631, 632, 6), (6, 632, 1051, 639), (0, 2, 7, 3), (3, 7, 645, 646), (2, 640, 641, 7), (7, 641, 1052, 645), (0, 3, 8, 4), (4, 8, 635, 634), (3, 646, 647, 8), (8, 647, 1053, 635), (9, 13, 14, 10), (10, 14, 662, 661), (13, 682, 683, 14), (14, 683, 1056, 662), (9, 10, 15, 11), (11, 15, 678, 679), (10, 661, 660, 15), (15, 660, 1055, 678), (9, 11, 16, 12), (12, 16, 672, 673), (11, 679, 680, 16), (16, 680, 1059, 672), (9, 12, 17, 13), (13, 17, 681, 682), (12, 673, 674, 17), (17, 674, 1060, 681), (18, 22, 23, 19), (19, 23, 636, 637), (22, 631, 630, 23), (23, 630, 1050, 636), (18, 19, 24, 20), (20, 24, 654, 655), (19, 637, 638, 24), (24, 638, 1054, 654), (18, 20, 25, 21), (21, 25, 644, 643), (20, 655, 656, 25), (25, 656, 1055, 644), (18, 21, 26, 22), (22, 26, 632, 631), (21, 643, 642, 26), (26, 642, 1051, 632), (27, 31, 32, 28), (28, 32, 642, 643), (31, 640, 639, 32), (32, 639, 1051, 642), (27, 28, 33, 29), (29, 33, 660, 661), (28, 643, 644, 33), (33, 644, 1055, 660), (27, 29, 34, 30), (30, 34, 650, 649), (29, 661, 662, 34), (34, 662, 1056, 650), (27, 30, 35, 31), (31, 35, 641, 640), (30, 649, 648, 35), (35, 648, 1052, 641), (36, 40, 41, 37), (37, 41, 648, 649), (40, 646, 645, 41), (41, 645, 1052, 648), (36, 37, 42, 38), (38, 42, 663, 664), (37, 649, 650, 42), (42, 650, 1056, 663), (36, 38, 43, 39), (39, 43, 653, 652), (38, 664, 665, 43), (43, 665, 1057, 653), (36, 39, 44, 40), (40, 44, 647, 646), (39, 652, 651, 44), (44, 651, 1053, 647), (45, 49, 50, 46), (46, 50, 638, 637), (49, 658, 657, 50), (50, 657, 1054, 638), (45, 46, 51, 47), (47, 51, 633, 634), (46, 637, 636, 51), (51, 636, 1050, 633), (45, 47, 52, 48), (48, 52, 651, 652), (47, 634, 635, 52), (52, 635, 1053, 651), (45, 48, 53, 49), (49, 53, 659, 658), (48, 652, 653, 53), (53, 653, 1057, 659), (54, 58, 59, 55), (55, 59, 674, 673), (58, 706, 707, 59), (59, 707, 1060, 674), (54, 55, 60, 56), (56, 60, 702, 703), (55, 673, 672, 60), (60, 672, 1059, 702), (54, 56, 61, 57), (57, 61, 696, 697), (56, 703, 704, 61), (61, 704, 1063, 696), (54, 57, 62, 58), (58, 62, 705, 706), (57, 697, 698, 62), (62, 698, 1064, 705), (63, 67, 68, 64), (64, 68, 656, 655), (67, 679, 678, 68), (68, 678, 1055, 656), (63, 64, 69, 65), (65, 69, 684, 685), (64, 655, 654, 69), (69, 654, 1054, 684), (63, 65, 70, 66), (66, 70, 666, 667), (65, 685, 686, 70), (70, 686, 1058, 666), (63, 66, 71, 67), (67, 71, 680, 679), (66, 667, 668, 71), (71, 668, 1059, 680), (72, 76, 77, 73), (73, 77, 665, 664), (76, 688, 689, 77), (77, 689, 1057, 665), (72, 73, 78, 74), (74, 78, 683, 682), (73, 664, 663, 78), (78, 663, 1056, 683), (72, 74, 79, 75), (75, 79, 675, 676), (74, 682, 681, 79), (79, 681, 1060, 675), (72, 75, 80, 76), (76, 80, 687, 688), (75, 676, 677, 80), (80, 677, 1061, 687), (81, 85, 86, 82), (82, 86, 657, 658), (85, 685, 684, 86), (86, 684, 1054, 657), (81, 82, 87, 83), (83, 87, 689, 688), (82, 658, 659, 87), (87, 659, 1057, 689), (81, 83, 88, 84), (84, 88, 671, 670), (83, 688, 687, 88), (88, 687, 1061, 671), (81, 84, 89, 85), (85, 89, 686, 685), (84, 670, 669, 89), (89, 669, 1058, 686), (90, 94, 95, 91), (91, 95, 693, 694), (94, 691, 690, 95), (95, 690, 1062, 693), (90, 91, 96, 92), (92, 96, 701, 700), (91, 694, 695, 96), (96, 695, 1065, 701), (90, 92, 97, 93), (93, 97, 698, 697), (92, 700, 699, 97), (97, 699, 1064, 698), (90, 93, 98, 94), (94, 98, 692, 691), (93, 697, 696, 98), (98, 696, 1063, 692), (99, 103, 104, 100), (100, 104, 668, 667), (103, 730, 731, 104), (104, 731, 1059, 668), (99, 100, 105, 101), (101, 105, 726, 727), (100, 667, 666, 105), (105, 666, 1058, 726), (99, 101, 106, 102), (102, 106, 714, 715), (101, 727, 728, 106), (106, 728, 1066, 714), (99, 102, 107, 103), (103, 107, 729, 730), (102, 715, 716, 107), (107, 716, 1067, 729), (108, 112, 113, 109), (109, 113, 677, 676), (112, 712, 713, 113), (113, 713, 1061, 677), (108, 109, 114, 110), (110, 114, 707, 706), (109, 676, 675, 114), (114, 675, 1060, 707), (108, 110, 115, 111), (111, 115, 699, 700), (110, 706, 705, 115), (115, 705, 1064, 699), (108, 111, 116, 112), (112, 116, 711, 712), (111, 700, 701, 116), (116, 701, 1065, 711), (117, 121, 122, 118), (118, 122, 669, 670), (121, 709, 708, 122), (122, 708, 1058, 669), (117, 118, 123, 119), (119, 123, 713, 712), (118, 670, 671, 123), (123, 671, 1061, 713), (117, 119, 124, 120), (120, 124, 695, 694), (119, 712, 711, 124), (124, 711, 1065, 695), (117, 120, 125, 121), (121, 125, 710, 709), (120, 694, 693, 125), (125, 693, 1062, 710), (126, 130, 131, 127), (127, 131, 722, 721), (130, 754, 755, 131), (131, 755, 1069, 722), (126, 127, 132, 128), (128, 132, 750, 751), (127, 721, 720, 132), (132, 720, 1067, 750), (126, 128, 133, 129), (129, 133, 744, 745), (128, 751, 752, 133), (133, 752, 1071, 744), (126, 129, 134, 130), (130, 134, 753, 754), (129, 745, 746, 134), (134, 746, 1073, 753), (135, 139, 140, 136), (136, 140, 708, 709), (139, 727, 726, 140), (140, 726, 1058, 708), (135, 136, 141, 137), (137, 141, 732, 733), (136, 709, 710, 141), (141, 710, 1062, 732), (135, 137, 142, 138), (138, 142, 725, 724), (137, 733, 734, 142), (142, 734, 1068, 725), (135, 138, 143, 139), (139, 143, 728, 727), (138, 724, 723, 143), (143, 723, 1066, 728), (144, 148, 149, 145), (145, 149, 704, 703), (148, 736, 737, 149), (149, 737, 1063, 704), (144, 145, 150, 146), (146, 150, 731, 730), (145, 703, 702, 150), (150, 702, 1059, 731), (144, 146, 151, 147), (147, 151, 720, 721), (146, 730, 729, 151), (151, 729, 1067, 720), (144, 147, 152, 148), (148, 152, 735, 736), (147, 721, 722, 152), (152, 722, 1069, 735), (153, 157, 158, 154), (154, 158, 734, 733), (157, 826, 827, 158), (158, 827, 1068, 734), (153, 154, 159, 155), (155, 159, 822, 823), (154, 733, 732, 159), (159, 732, 1062, 822), (153, 155, 160, 156), (156, 160, 816, 817), (155, 823, 824, 160), (160, 824, 1082, 816), (153, 156, 161, 157), (157, 161, 825, 826), (156, 817, 818, 161), (161, 818, 1084, 825), (162, 166, 167, 163), (163, 167, 740, 739), (166, 745, 744, 167), (167, 744, 1071, 740), (162, 163, 168, 164), (164, 168, 747, 748), (163, 739, 738, 168), (168, 738, 1070, 747), (162, 164, 169, 165), (165, 169, 741, 742), (164, 748, 749, 169), (169, 749, 1072, 741), (162, 165, 170, 166), (166, 170, 746, 745), (165, 742, 743, 170), (170, 743, 1073, 746), (171, 175, 176, 172), (172, 176, 738, 739), (175, 778, 779, 176), (176, 779, 1070, 738), (171, 172, 177, 173), (173, 177, 774, 775), (172, 739, 740, 177), (177, 740, 1071, 774), (171, 173, 178, 174), (174, 178, 767, 766), (173, 775, 776, 178), (178, 776, 1077, 767), (171, 174, 179, 175), (175, 179, 777, 778), (174, 766, 765, 179), (179, 765, 1076, 777), (180, 184, 185, 181), (181, 185, 723, 724), (184, 757, 756, 185), (185, 756, 1066, 723), (180, 181, 186, 182), (182, 186, 759, 760), (181, 724, 725, 186), (186, 725, 1068, 759), (180, 182, 187, 183), (183, 187, 749, 748), (182, 760, 761, 187), (187, 761, 1072, 749), (180, 183, 188, 184), (184, 188, 758, 757), (183, 748, 747, 188), (188, 747, 1070, 758), (189, 193, 194, 190), (190, 194, 717, 718), (193, 760, 759, 194), (194, 759, 1068, 717), (189, 190, 195, 191), (191, 195, 755, 754), (190, 718, 719, 195), (195, 719, 1069, 755), (189, 191, 196, 192), (192, 196, 743, 742), (191, 754, 753, 196), (196, 753, 1073, 743), (189, 192, 197, 193), (193, 197, 761, 760), (192, 742, 741, 197), (197, 741, 1072, 761), (198, 202, 203, 199), (199, 203, 771, 772), (202, 802, 803, 203), (203, 803, 1074, 771), (198, 199, 204, 200), (200, 204, 798, 799), (199, 772, 773, 204), (204, 773, 1076, 798), (198, 200, 205, 201), (201, 205, 797, 796), (200, 799, 800, 205), (205, 800, 1080, 797), (198, 201, 206, 202), (202, 206, 801, 802), (201, 796, 795, 206), (206, 795, 1078, 801), (207, 211, 212, 208), (208, 212, 716, 715), (211, 784, 785, 212), (212, 785, 1067, 716), (207, 208, 213, 209), (209, 213, 780, 781), (208, 715, 714, 213), (213, 714, 1066, 780), (207, 209, 214, 210), (210, 214, 762, 763), (209, 781, 782, 214), (214, 782, 1074, 762), (207, 210, 215, 211), (211, 215, 783, 784), (210, 763, 764, 215), (215, 764, 1075, 783), (216, 220, 221, 217), (217, 221, 756, 757), (220, 781, 780, 221), (221, 780, 1066, 756), (216, 217, 222, 218), (218, 222, 779, 778), (217, 757, 758, 222), (222, 758, 1070, 779), (216, 218, 223, 219), (219, 223, 773, 772), (218, 778, 777, 223), (223, 777, 1076, 773), (216, 219, 224, 220), (220, 224, 782, 781), (219, 772, 771, 224), (224, 771, 1074, 782), (225, 229, 230, 226), (226, 230, 752, 751), (229, 775, 774, 230), (230, 774, 1071, 752), (225, 226, 231, 227), (227, 231, 785, 784), (226, 751, 750, 231), (231, 750, 1067, 785), (225, 227, 232, 228), (228, 232, 768, 769), (227, 784, 783, 232), (232, 783, 1075, 768), (225, 228, 233, 229), (229, 233, 776, 775), (228, 769, 770, 233), (233, 770, 1077, 776), (234, 238, 239, 235), (235, 239, 788, 787), (238, 793, 792, 239), (239, 792, 1079, 788), (234, 235, 240, 236), (236, 240, 795, 796), (235, 787, 786, 240), (240, 786, 1078, 795), (234, 236, 241, 237), (237, 241, 789, 790), (236, 796, 797, 241), (241, 797, 1080, 789), (234, 237, 242, 238), (238, 242, 794, 793), (237, 790, 791, 242), (242, 791, 1081, 794), (243, 247, 248, 244), (244, 248, 765, 766), (247, 799, 798, 248), (248, 798, 1076, 765), (243, 244, 249, 245), (245, 249, 804, 805), (244, 766, 767, 249), (249, 767, 1077, 804), (243, 245, 250, 246), (246, 250, 791, 790), (245, 805, 806, 250), (250, 806, 1081, 791), (243, 246, 251, 247), (247, 251, 800, 799), (246, 790, 789, 251), (251, 789, 1080, 800), (252, 256, 257, 253), (253, 257, 770, 769), (256, 805, 804, 257), (257, 804, 1077, 770), (252, 253, 258, 254), (254, 258, 807, 808), (253, 769, 768, 258), (258, 768, 1075, 807), (252, 254, 259, 255), (255, 259, 792, 793), (254, 808, 809, 259), (259, 809, 1079, 792), (252, 255, 260, 256), (256, 260, 806, 805), (255, 793, 794, 260), (260, 794, 1081, 806), (261, 265, 266, 262), (262, 266, 764, 763), (265, 808, 807, 266), (266, 807, 1075, 764), (261, 262, 267, 263), (263, 267, 803, 802), (262, 763, 762, 267), (267, 762, 1074, 803), (261, 263, 268, 264), (264, 268, 786, 787), (263, 802, 801, 268), (268, 801, 1078, 786), (261, 264, 269, 265), (265, 269, 809, 808), (264, 787, 788, 269), (269, 788, 1079, 809), (270, 274, 275, 271), (271, 275, 1049, 1048), (274, 1030, 1031, 275), (275, 1031, 1119, 1049), (270, 271, 276, 272), (272, 276, 942, 943), (271, 1048, 1047, 276), (276, 1047, 1118, 942), (270, 272, 277, 273), (273, 277, 932, 931), (272, 943, 944, 277), (277, 944, 1103, 932), (270, 273, 278, 274), (274, 278, 1029, 1030), (273, 931, 930, 278), (278, 930, 1102, 1029), (279, 283, 284, 280), (280, 284, 737, 736), (283, 832, 833, 284), (284, 833, 1063, 737), (279, 280, 285, 281), (281, 285, 828, 829), (280, 736, 735, 285), (285, 735, 1069, 828), (279, 281, 286, 282), (282, 286, 819, 820), (281, 829, 830, 286), (286, 830, 1085, 819), (279, 282, 287, 283), (283, 287, 831, 832), (282, 820, 821, 287), (287, 821, 1083, 831), (288, 292, 293, 289), (289, 293, 690, 691), (292, 823, 822, 293), (293, 822, 1062, 690), (288, 289, 294, 290), (290, 294, 833, 832), (289, 691, 692, 294), (294, 692, 1063, 833), (288, 290, 295, 291), (291, 295, 812, 811), (290, 832, 831, 295), (295, 831, 1083, 812), (288, 291, 296, 292), (292, 296, 824, 823), (291, 811, 810, 296), (296, 810, 1082, 824), (297, 301, 302, 298), (298, 302, 719, 718), (301, 829, 828, 302), (302, 828, 1069, 719), (297, 298, 303, 299), (299, 303, 827, 826), (298, 718, 717, 303), (303, 717, 1068, 827), (297, 299, 304, 300), (300, 304, 813, 814), (299, 826, 825, 304), (304, 825, 1084, 813), (297, 300, 305, 301), (301, 305, 830, 829), (300, 814, 815, 305), (305, 815, 1085, 830), (306, 310, 311, 307), (307, 311, 1001, 1000), (310, 982, 983, 311), (311, 983, 1111, 1001), (306, 307, 312, 308), (308, 312, 870, 871), (307, 1000, 999, 312), (312, 999, 1110, 870), (306, 308, 313, 309), (309, 313, 867, 868), (308, 871, 872, 313), (313, 872, 1093, 867), (306, 309, 314, 310), (310, 314, 981, 982), (309, 868, 869, 314), (314, 869, 1091, 981), (315, 319, 320, 316), (316, 320, 821, 820), (319, 847, 846, 320), (320, 846, 1083, 821), (315, 316, 321, 317), (317, 321, 852, 853), (316, 820, 819, 321), (321, 819, 1085, 852), (315, 317, 322, 318), (318, 322, 843, 844), (317, 853, 854, 322), (322, 854, 1089, 843), (315, 318, 323, 319), (319, 323, 848, 847), (318, 844, 845, 323), (323, 845, 1087, 848), (324, 328, 329, 325), (325, 329, 1025, 1024), (328, 1006, 1007, 329), (329, 1007, 1115, 1025), (324, 325, 330, 326), (326, 330, 894, 895), (325, 1024, 1023, 330), (330, 1023, 1114, 894), (324, 326, 331, 327), (327, 331, 887, 886), (326, 895, 896, 331), (331, 896, 1097, 887), (324, 327, 332, 328), (328, 332, 1005, 1006), (327, 886, 885, 332), (332, 885, 1096, 1005), (333, 337, 338, 334), (334, 338, 818, 817), (337, 856, 855, 338), (338, 855, 1084, 818), (333, 334, 339, 335), (335, 339, 851, 850), (334, 817, 816, 339), (339, 816, 1082, 851), (333, 335, 340, 336), (336, 340, 840, 841), (335, 850, 849, 340), (340, 849, 1086, 840), (333, 336, 341, 337), (337, 341, 857, 856), (336, 841, 842, 341), (341, 842, 1088, 857), (342, 346, 347, 343), (343, 347, 858, 859), (346, 865, 864, 347), (347, 864, 1090, 858), (342, 343, 348, 344), (344, 348, 869, 868), (343, 859, 860, 348), (348, 860, 1091, 869), (342, 344, 349, 345), (345, 349, 863, 862), (344, 868, 867, 349), (349, 867, 1093, 863), (342, 345, 350, 346), (346, 350, 866, 865), (345, 862, 861, 350), (350, 861, 1092, 866), (351, 355, 356, 352), (352, 356, 998, 997), (355, 871, 870, 356), (356, 870, 1110, 998), (351, 352, 357, 353), (353, 357, 876, 877), (352, 997, 996, 357), (357, 996, 1112, 876), (351, 353, 358, 354), (354, 358, 861, 862), (353, 877, 878, 358), (358, 878, 1092, 861), (351, 354, 359, 355), (355, 359, 872, 871), (354, 862, 863, 359), (359, 863, 1093, 872), (360, 364, 365, 361), (361, 365, 995, 994), (364, 877, 876, 365), (365, 876, 1112, 995), (360, 361, 366, 362), (362, 366, 879, 880), (361, 994, 993, 366), (366, 993, 1113, 879), (360, 362, 367, 363), (363, 367, 864, 865), (362, 880, 881, 367), (367, 881, 1090, 864), (360, 363, 368, 364), (364, 368, 878, 877), (363, 865, 866, 368), (368, 866, 1092, 878), (369, 373, 374, 370), (370, 374, 992, 991), (373, 880, 879, 374), (374, 879, 1113, 992), (369, 370, 375, 371), (371, 375, 983, 982), (370, 991, 990, 375), (375, 990, 1111, 983), (369, 371, 376, 372), (372, 376, 860, 859), (371, 982, 981, 376), (376, 981, 1091, 860), (369, 372, 377, 373), (373, 377, 881, 880), (372, 859, 858, 377), (377, 858, 1090, 881), (378, 382, 383, 379), (379, 383, 891, 892), (382, 922, 923, 383), (383, 923, 1094, 891), (378, 379, 384, 380), (380, 384, 918, 919), (379, 892, 893, 384), (384, 893, 1096, 918), (378, 380, 385, 381), (381, 385, 917, 916), (380, 919, 920, 385), (385, 920, 1100, 917), (378, 381, 386, 382), (382, 386, 921, 922), (381, 916, 915, 386), (386, 915, 1098, 921), (387, 391, 392, 388), (388, 392, 1022, 1021), (391, 895, 894, 392), (392, 894, 1114, 1022), (387, 388, 393, 389), (389, 393, 900, 901), (388, 1021, 1020, 393), (393, 1020, 1116, 900), (387, 389, 394, 390), (390, 394, 888, 889), (389, 901, 902, 394), (394, 902, 1095, 888), (387, 390, 395, 391), (391, 395, 896, 895), (390, 889, 890, 395), (395, 890, 1097, 896), (396, 400, 401, 397), (397, 401, 1019, 1018), (400, 901, 900, 401), (401, 900, 1116, 1019), (396, 397, 402, 398), (398, 402, 903, 904), (397, 1018, 1017, 402), (402, 1017, 1117, 903), (396, 398, 403, 399), (399, 403, 882, 883), (398, 904, 905, 403), (403, 905, 1094, 882), (396, 399, 404, 400), (400, 404, 902, 901), (399, 883, 884, 404), (404, 884, 1095, 902), (405, 409, 410, 406), (406, 410, 1016, 1015), (409, 904, 903, 410), (410, 903, 1117, 1016), (405, 406, 411, 407), (407, 411, 1007, 1006), (406, 1015, 1014, 411), (411, 1014, 1115, 1007), (405, 407, 412, 408), (408, 412, 893, 892), (407, 1006, 1005, 412), (412, 1005, 1096, 893), (405, 408, 413, 409), (409, 413, 905, 904), (408, 892, 891, 413), (413, 891, 1094, 905), (414, 418, 419, 415), (415, 419, 908, 907), (418, 913, 912, 419), (419, 912, 1099, 908), (414, 415, 420, 416), (416, 420, 915, 916), (415, 907, 906, 420), (420, 906, 1098, 915), (414, 416, 421, 417), (417, 421, 909, 910), (416, 916, 917, 421), (421, 917, 1100, 909), (414, 417, 422, 418), (418, 422, 914, 913), (417, 910, 911, 422), (422, 911, 1101, 914), (423, 427, 428, 424), (424, 428, 885, 886), (427, 919, 918, 428), (428, 918, 1096, 885), (423, 424, 429, 425), (425, 429, 924, 925), (424, 886, 887, 429), (429, 887, 1097, 924), (423, 425, 430, 426), (426, 430, 911, 910), (425, 925, 926, 430), (430, 926, 1101, 911), (423, 426, 431, 427), (427, 431, 920, 919), (426, 910, 909, 431), (431, 909, 1100, 920), (432, 436, 437, 433), (433, 437, 890, 889), (436, 925, 924, 437), (437, 924, 1097, 890), (432, 433, 438, 434), (434, 438, 927, 928), (433, 889, 888, 438), (438, 888, 1095, 927), (432, 434, 439, 435), (435, 439, 912, 913), (434, 928, 929, 439), (439, 929, 1099, 912), (432, 435, 440, 436), (436, 440, 926, 925), (435, 913, 914, 440), (440, 914, 1101, 926), (441, 445, 446, 442), (442, 446, 884, 883), (445, 928, 927, 446), (446, 927, 1095, 884), (441, 442, 447, 443), (443, 447, 923, 922), (442, 883, 882, 447), (447, 882, 1094, 923), (441, 443, 448, 444), (444, 448, 906, 907), (443, 922, 921, 448), (448, 921, 1098, 906), (441, 444, 449, 445), (445, 449, 929, 928), (444, 907, 908, 449), (449, 908, 1099, 929), (450, 454, 455, 451), (451, 455, 936, 937), (454, 970, 971, 455), (455, 971, 1103, 936), (450, 451, 456, 452), (452, 456, 966, 967), (451, 937, 938, 456), (456, 938, 1105, 966), (450, 452, 457, 453), (453, 457, 962, 961), (452, 967, 968, 457), (457, 968, 1109, 962), (450, 453, 458, 454), (454, 458, 969, 970), (453, 961, 960, 458), (458, 960, 1107, 969), (459, 463, 464, 460), (460, 464, 1046, 1045), (463, 943, 942, 464), (464, 942, 1118, 1046), (459, 460, 465, 461), (461, 465, 948, 949), (460, 1045, 1044, 465), (465, 1044, 1120, 948), (459, 461, 466, 462), (462, 466, 938, 937), (461, 949, 950, 466), (466, 950, 1105, 938), (459, 462, 467, 463), (463, 467, 944, 943), (462, 937, 936, 467), (467, 936, 1103, 944), (468, 472, 473, 469), (469, 473, 1043, 1042), (472, 949, 948, 473), (473, 948, 1120, 1043), (468, 469, 474, 470), (470, 474, 951, 952), (469, 1042, 1041, 474), (474, 1041, 1121, 951), (468, 470, 475, 471), (471, 475, 933, 934), (470, 952, 953, 475), (475, 953, 1104, 933), (468, 471, 476, 472), (472, 476, 950, 949), (471, 934, 935, 476), (476, 935, 1105, 950), (477, 481, 482, 478), (478, 482, 1040, 1039), (481, 952, 951, 482), (482, 951, 1121, 1040), (477, 478, 483, 479), (479, 483, 1031, 1030), (478, 1039, 1038, 483), (483, 1038, 1119, 1031), (477, 479, 484, 480), (480, 484, 941, 940), (479, 1030, 1029, 484), (484, 1029, 1102, 941), (477, 480, 485, 481), (481, 485, 953, 952), (480, 940, 939, 485), (485, 939, 1104, 953), (486, 490, 491, 487), (487, 491, 954, 955), (490, 964, 965, 491), (491, 965, 1106, 954), (486, 487, 492, 488), (488, 492, 960, 961), (487, 955, 956, 492), (492, 956, 1107, 960), (486, 488, 493, 489), (489, 493, 959, 958), (488, 961, 962, 493), (493, 962, 1109, 959), (486, 489, 494, 490), (490, 494, 963, 964), (489, 958, 957, 494), (494, 957, 1108, 963), (495, 499, 500, 496), (496, 500, 930, 931), (499, 973, 974, 500), (500, 974, 1102, 930), (495, 496, 501, 497), (497, 501, 971, 970), (496, 931, 932, 501), (501, 932, 1103, 971), (495, 497, 502, 498), (498, 502, 956, 955), (497, 970, 969, 502), (502, 969, 1107, 956), (495, 498, 503, 499), (499, 503, 972, 973), (498, 955, 954, 503), (503, 954, 1106, 972), (504, 508, 509, 505), (505, 509, 939, 940), (508, 976, 977, 509), (509, 977, 1104, 939), (504, 505, 510, 506), (506, 510, 974, 973), (505, 940, 941, 510), (510, 941, 1102, 974), (504, 506, 511, 507), (507, 511, 965, 964), (506, 973, 972, 511), (511, 972, 1106, 965), (504, 507, 512, 508), (508, 512, 975, 976), (507, 964, 963, 512), (512, 963, 1108, 975), (513, 517, 518, 514), (514, 518, 935, 934), (517, 967, 966, 518), (518, 966, 1105, 935), (513, 514, 519, 515), (515, 519, 977, 976), (514, 934, 933, 519), (519, 933, 1104, 977), (513, 515, 520, 516), (516, 520, 957, 958), (515, 976, 975, 520), (520, 975, 1108, 957), (513, 516, 521, 517), (517, 521, 968, 967), (516, 958, 959, 521), (521, 959, 1109, 968), (522, 526, 527, 523), (523, 527, 834, 835), (526, 988, 987, 527), (527, 987, 1086, 834), (522, 523, 528, 524), (524, 528, 875, 874), (523, 835, 836, 528), (528, 836, 1087, 875), (522, 524, 529, 525), (525, 529, 990, 991), (524, 874, 873, 529), (529, 873, 1111, 990), (522, 525, 530, 526), (526, 530, 989, 988), (525, 991, 992, 530), (530, 992, 1113, 989), (531, 535, 536, 532), (532, 536, 842, 841), (535, 985, 984, 536), (536, 984, 1088, 842), (531, 532, 537, 533), (533, 537, 987, 988), (532, 841, 840, 537), (537, 840, 1086, 987), (531, 533, 538, 534), (534, 538, 993, 994), (533, 988, 989, 538), (538, 989, 1113, 993), (531, 534, 539, 535), (535, 539, 986, 985), (534, 994, 995, 539), (539, 995, 1112, 986), (540, 544, 545, 541), (541, 545, 839, 838), (544, 979, 978, 545), (545, 978, 1089, 839), (540, 541, 546, 542), (542, 546, 984, 985), (541, 838, 837, 546), (546, 837, 1088, 984), (540, 542, 547, 543), (543, 547, 996, 997), (542, 985, 986, 547), (547, 986, 1112, 996), (540, 543, 548, 544), (544, 548, 980, 979), (543, 997, 998, 548), (548, 998, 1110, 980), (549, 553, 554, 550), (550, 554, 845, 844), (553, 874, 875, 554), (554, 875, 1087, 845), (549, 550, 555, 551), (551, 555, 978, 979), (550, 844, 843, 555), (555, 843, 1089, 978), (549, 551, 556, 552), (552, 556, 999, 1000), (551, 979, 980, 556), (556, 980, 1110, 999), (549, 552, 557, 553), (553, 557, 873, 874), (552, 1000, 1001, 557), (557, 1001, 1111, 873), (558, 562, 563, 559), (559, 563, 855, 856), (562, 1012, 1011, 563), (563, 1011, 1084, 855), (558, 559, 564, 560), (560, 564, 899, 898), (559, 856, 857, 564), (564, 857, 1088, 899), (558, 560, 565, 561), (561, 565, 1014, 1015), (560, 898, 897, 565), (565, 897, 1115, 1014), (558, 561, 566, 562), (562, 566, 1013, 1012), (561, 1015, 1016, 566), (566, 1016, 1117, 1013), (567, 571, 572, 568), (568, 572, 815, 814), (571, 1009, 1008, 572), (572, 1008, 1085, 815), (567, 568, 573, 569), (569, 573, 1011, 1012), (568, 814, 813, 573), (573, 813, 1084, 1011), (567, 569, 574, 570), (570, 574, 1017, 1018), (569, 1012, 1013, 574), (574, 1013, 1117, 1017), (567, 570, 575, 571), (571, 575, 1010, 1009), (570, 1018, 1019, 575), (575, 1019, 1116, 1010), (576, 580, 581, 577), (577, 581, 854, 853), (580, 1003, 1002, 581), (581, 1002, 1089, 854), (576, 577, 582, 578), (578, 582, 1008, 1009), (577, 853, 852, 582), (582, 852, 1085, 1008), (576, 578, 583, 579), (579, 583, 1020, 1021), (578, 1009, 1010, 583), (583, 1010, 1116, 1020), (576, 579, 584, 580), (580, 584, 1004, 1003), (579, 1021, 1022, 584), (584, 1022, 1114, 1004), (585, 589, 590, 586), (586, 590, 837, 838), (589, 898, 899, 590), (590, 899, 1088, 837), (585, 586, 591, 587), (587, 591, 1002, 1003), (586, 838, 839, 591), (591, 839, 1089, 1002), (585, 587, 592, 588), (588, 592, 1023, 1024), (587, 1003, 1004, 592), (592, 1004, 1114, 1023), (585, 588, 593, 589), (589, 593, 897, 898), (588, 1024, 1025, 593), (593, 1025, 1115, 897), (594, 598, 599, 595), (595, 599, 849, 850), (598, 1036, 1035, 599), (599, 1035, 1086, 849), (594, 595, 600, 596), (596, 600, 947, 946), (595, 850, 851, 600), (600, 851, 1082, 947), (594, 596, 601, 597), (597, 601, 1038, 1039), (596, 946, 945, 601), (601, 945, 1119, 1038), (594, 597, 602, 598), (598, 602, 1037, 1036), (597, 1039, 1040, 602), (602, 1040, 1121, 1037), (603, 607, 608, 604), (604, 608, 836, 835), (607, 1033, 1032, 608), (608, 1032, 1087, 836), (603, 604, 609, 605), (605, 609, 1035, 1036), (604, 835, 834, 609), (609, 834, 1086, 1035), (603, 605, 610, 606), (606, 610, 1041, 1042), (605, 1036, 1037, 610), (610, 1037, 1121, 1041), (603, 606, 611, 607), (607, 611, 1034, 1033), (606, 1042, 1043, 611), (611, 1043, 1120, 1034), (612, 616, 617, 613), (613, 617, 846, 847), (616, 1027, 1026, 617), (617, 1026, 1083, 846), (612, 613, 618, 614), (614, 618, 1032, 1033), (613, 847, 848, 618), (618, 848, 1087, 1032), (612, 614, 619, 615), (615, 619, 1044, 1045), (614, 1033, 1034, 619), (619, 1034, 1120, 1044), (612, 615, 620, 616), (616, 620, 1028, 1027), (615, 1045, 1046, 620), (620, 1046, 1118, 1028), (621, 625, 626, 622), (622, 626, 810, 811), (625, 946, 947, 626), (626, 947, 1082, 810), (621, 622, 627, 623), (623, 627, 1026, 1027), (622, 811, 812, 627), (627, 812, 1083, 1026), (621, 623, 628, 624), (624, 628, 1047, 1048), (623, 1027, 1028, 628), (628, 1028, 1118, 1047), (621, 624, 629, 625), (625, 629, 945, 946), (624, 1048, 1049, 629), (629, 1049, 1119, 945)])
me_cube_001.materials.append(mat_material)
me_cube_001.use_remesh_preserve_volume = False
me_cube_001.use_remesh_preserve_attributes = False
me_cube_001.use_mirror_vertex_groups = False
me_cube_001.update()
arm_armature = bpy.data.armatures.new('Armature')  # bones are not reproduced

# ---- objects
ob_armature = bpy.data.objects.new('Armature', arm_armature)
ob_cube = bpy.data.objects.new('Cube', me_cube_001)

# ---- transforms, parenting, visibility, modifiers, constraints
ob_armature.location = (0.0, 0.0, 12.0)
ob_armature.scale = (2.0, 2.0, 2.0)
ob_armature.show_in_front = True
ob_armature.lineart.crease_threshold = 0.0
ob_cube.parent = ob_armature
ob_cube.matrix_parent_inverse = Matrix(((0.5, 0.0, 0.0, -0.0004962), (0.0, 0.5, 0.0, -8.534e-08), (0.0, 0.0, 0.5, -2.384), (0.0, 0.0, 0.0, 1.0)))
ob_cube.location = (-1.909e-08, -2.29e-06, 5.141)
ob_cube.scale = (2.0, 2.0, 2.0)
ob_cube.lock_rotations_4d = False
ob_cube.empty_display_type = 'ARROWS'
ob_cube.lineart.crease_threshold = 0.0
_vg = ob_cube.vertex_groups.new(name='Bone.009')
for _i, _w in zip([324, 326, 327, 328, 330, 331, 332, 378, 379, 380, 381, 382, 383, 384, 385, 386, 387, 389, 390, 391, 394, 395, 396, 398, 399, 400, 403, 404, 405, 407, 408, 409, 412, 413, 414, 415, 416, 417, 418, 419, 420, 421, 422, 423, 424, 425, 426, 427, 428, 429, 430, 431, 432, 433, 434, 435, 436, 437, 438, 439, 440, 441, 442, 443, 444, 445, 446, 447, 448, 449, 882, 883, 884, 885, 886, 887, 888, 889, 890, 891, 892, 893, 894, 895, 896, 901, 902, 904, 905, 906, 907, 908, 909, 910, 911, 912, 913, 914, 915, 916, 917, 918, 919, 920, 921, 922, 923, 924, 925, 926, 927, 928, 929, 1005, 1006, 1094, 1095, 1096, 1097, 1098, 1099, 1100, 1101], [0.9992, 1.0, 1.0, 0.9467, 0.0002827, 1.0, 1.0, 1.0, 1.0, 0.999, 1.0, 0.9999, 1.0, 1.0, 1.0, 1.0, 0.9972, 0.9917, 1.0, 0.9995, 1.0, 1.0, 0.7933, 0.6451, 1.0, 0.9156, 0.9767, 1.0, 0.9502, 0.9488, 1.0, 0.8991, 1.0, 1.0, 1.0, 1.0, 1.0, 1.0, 1.0, 1.0, 1.0, 1.0, 1.0, 0.9611, 1.0, 0.9988, 0.9935, 0.8912, 1.0, 1.0, 0.9984, 1.0, 1.0, 1.0, 1.0, 1.0, 1.0, 1.0, 1.0, 1.0, 1.0, 0.999, 0.9412, 0.9878, 0.9998, 0.9994, 0.9641, 0.9652, 0.9999, 1.0, 0.9983, 0.9999, 1.0, 1.0, 1.0, 1.0, 1.0, 1.0, 1.0, 1.0, 1.0, 1.0, 0.0005217, 0.9998, 1.0, 0.9754, 1.0, 0.687, 0.9998, 1.0, 1.0, 1.0, 1.0, 0.9983, 0.9999, 1.0, 1.0, 1.0, 1.0, 1.0, 1.0, 1.0, 0.9873, 1.0, 1.0, 0.9994, 0.9998, 1.0, 1.0, 0.9999, 1.0, 0.9999, 1.0, 1.0, 0.9436, 0.9999, 1.0, 1.0, 1.0, 1.0, 1.0, 1.0, 1.0]): _vg.add([_i], _w, 'REPLACE')
_vg = ob_cube.vertex_groups.new(name='Bone.008')
for _i, _w in zip([315, 317, 318, 321, 322, 325, 329, 330, 333, 336, 337, 338, 341, 388, 389, 392, 393, 396, 397, 400, 401, 402, 405, 406, 407, 409, 410, 411, 536, 541, 545, 546, 558, 559, 560, 561, 562, 563, 564, 565, 566, 567, 568, 569, 570, 571, 572, 573, 574, 575, 576, 577, 578, 579, 580, 581, 582, 583, 584, 585, 586, 587, 588, 589, 590, 591, 592, 593, 837, 838, 839, 841, 842, 843, 852, 853, 854, 855, 856, 857, 894, 897, 898, 899, 900, 901, 903, 978, 984, 1002, 1003, 1004, 1006, 1007, 1008, 1009, 1010, 1011, 1012, 1013, 1014, 1015, 1016, 1017, 1018, 1019, 1020, 1021, 1022, 1023, 1024, 1025, 1085, 1088, 1089, 1114, 1115, 1116, 1117], [0.5656, 1.0, 0.2293, 0.3888, 1.0, 0.8792, 0.9272, 0.9762, 0.2313, 0.1693, 1.0, 0.4993, 1.0, 0.9875, 0.00456, 0.9987, 0.9894, 0.02002, 0.9993, 0.01463, 0.9996, 0.9724, 0.003792, 1.0, 0.006867, 0.0002138, 1.0, 1.0, 0.0007383, 0.03249, 0.001248, 0.06588, 1.0, 1.0, 1.0, 1.0, 1.0, 1.0, 1.0, 1.0, 1.0, 1.0, 0.8212, 0.9645, 1.0, 1.0, 0.9079, 0.03576, 0.9996, 1.0, 1.0, 1.0, 1.0, 1.0, 1.0, 1.0, 1.0, 1.0, 1.0, 0.9994, 0.9799, 1.0, 0.9928, 0.9994, 0.983, 0.9763, 0.9984, 0.9981, 0.686, 0.5455, 0.3475, 4.936e-05, 0.7004, 0.2987, 1.0, 1.0, 1.0, 0.9999, 1.0, 1.0, 0.9961, 1.0, 1.0, 1.0, 0.9998, 0.01766, 0.9973, 0.001439, 0.0834, 1.0, 1.0, 1.0, 0.0005598, 0.9984, 1.0, 1.0, 1.0, 0.6323, 1.0, 1.0, 1.0, 1.0, 1.0, 0.9997, 1.0, 1.0, 1.0, 1.0, 1.0, 1.0, 1.0, 0.9999, 0.01279, 0.9961, 0.8727, 1.0, 1.0, 1.0, 1.0]): _vg.add([_i], _w, 'REPLACE')
_vg = ob_cube.vertex_groups.new(name='Bone.006')
for _i, _w in zip([271, 274, 275, 276, 315, 319, 320, 323, 335, 339, 340, 460, 464, 465, 469, 470, 473, 474, 477, 478, 479, 481, 482, 483, 523, 527, 528, 594, 595, 596, 597, 598, 599, 600, 601, 602, 603, 604, 605, 606, 607, 608, 609, 610, 611, 612, 613, 614, 615, 616, 617, 618, 619, 620, 621, 622, 623, 624, 625, 626, 627, 628, 629, 811, 812, 834, 835, 836, 840, 845, 846, 847, 848, 849, 850, 851, 942, 945, 946, 947, 948, 951, 952, 987, 1026, 1027, 1028, 1030, 1031, 1032, 1033, 1034, 1035, 1036, 1037, 1038, 1039, 1040, 1041, 1042, 1043, 1044, 1045, 1046, 1047, 1048, 1049, 1083, 1086, 1087, 1118, 1119, 1120, 1121], [0.3451, 0.0003474, 0.996, 0.8061, 0.02006, 1.0, 0.6366, 0.9876, 0.9244, 0.02254, 0.7587, 1.0, 0.9994, 1.0, 0.9255, 0.0005288, 0.9911, 0.9833, 0.0003959, 1.0, 7.706e-05, 0.01023, 1.0, 1.0, 0.01955, 0.001174, 0.04233, 1.0, 1.0, 1.0, 1.0, 1.0, 1.0, 1.0, 1.0, 1.0, 1.0, 0.9938, 1.0, 1.0, 1.0, 0.9997, 0.9803, 1.0, 1.0, 1.0, 1.0, 1.0, 1.0, 1.0, 1.0, 1.0, 1.0, 1.0, 1.0, 0.9925, 1.0, 1.0, 1.0, 0.5118, 0.9985, 1.0, 1.0, 0.009204, 0.01988, 0.3343, 0.4492, 0.691, 0.01324, 0.04164, 1.0, 1.0, 1.0, 1.0, 1.0, 0.8861, 0.9314, 1.0, 1.0, 0.9231, 0.9999, 0.9999, 0.00989, 5.94e-05, 1.0, 1.0, 1.0, 0.0002156, 0.9995, 1.0, 1.0, 1.0, 1.0, 1.0, 1.0, 1.0, 1.0, 1.0, 0.9974, 0.9716, 0.997, 1.0, 1.0, 1.0, 1.0, 1.0, 1.0, 0.0949, 0.8177, 0.6976, 1.0, 1.0, 1.0, 1.0]): _vg.add([_i], _w, 'REPLACE')
_vg = ob_cube.vertex_groups.new(name='Bone.007')
for _i, _w in zip([270, 272, 273, 274, 277, 278, 450, 451, 452, 453, 454, 455, 456, 457, 458, 459, 461, 462, 463, 466, 467, 468, 470, 471, 472, 475, 476, 477, 479, 480, 481, 484, 485, 486, 487, 488, 489, 490, 491, 492, 493, 494, 495, 496, 497, 498, 499, 500, 501, 502, 503, 504, 505, 506, 507, 508, 509, 510, 511, 512, 513, 514, 515, 516, 517, 518, 519, 520, 521, 930, 931, 932, 933, 934, 935, 936, 937, 938, 939, 940, 941, 943, 944, 949, 950, 952, 953, 954, 955, 956, 957, 958, 959, 960, 961, 962, 963, 964, 965, 966, 967, 968, 969, 970, 971, 972, 973, 974, 975, 976, 977, 1029, 1030, 1102, 1103, 1104, 1105, 1106, 1107, 1108, 1109], [0.9997, 0.9988, 1.0, 0.9988, 1.0, 1.0, 1.0, 1.0, 1.0, 1.0, 1.0, 1.0, 1.0, 1.0, 1.0, 0.9976, 0.9975, 1.0, 1.0, 1.0, 1.0, 0.9998, 1.0, 1.0, 0.9995, 1.0, 1.0, 0.9992, 0.9999, 1.0, 1.0, 1.0, 1.0, 0.9881, 0.9869, 0.9723, 0.9989, 1.0, 1.0, 0.9758, 0.9992, 1.0, 1.0, 1.0, 1.0, 1.0, 1.0, 1.0, 1.0, 0.9943, 1.0, 0.9977, 1.0, 0.983, 1.0, 0.999, 1.0, 1.0, 1.0, 1.0, 0.9932, 0.9953, 0.9997, 0.998, 1.0, 1.0, 1.0, 0.9993, 1.0, 1.0, 1.0, 1.0, 1.0, 1.0, 1.0, 1.0, 1.0, 1.0, 0.9996, 0.9909, 0.9894, 1.0, 1.0, 0.9992, 1.0, 0.9999, 1.0, 1.0, 0.9999, 0.9999, 1.0, 0.9998, 1.0, 0.9916, 0.9996, 1.0, 1.0, 1.0, 1.0, 1.0, 1.0, 1.0, 0.9999, 1.0, 1.0, 1.0, 0.8559, 1.0, 1.0, 0.9994, 1.0, 1.0, 0.9991, 0.9768, 1.0, 0.9992, 1.0, 1.0, 0.9829, 1.0, 1.0]): _vg.add([_i], _w, 'REPLACE')
_vg = ob_cube.vertex_groups.new(name='Bone.005')
for _i, _w in zip([95, 135, 137, 141, 142, 148, 149, 152, 153, 154, 155, 156, 157, 158, 159, 160, 161, 186, 190, 194, 195, 279, 280, 281, 282, 283, 284, 285, 286, 287, 288, 289, 290, 291, 292, 293, 294, 295, 296, 297, 298, 299, 300, 301, 302, 303, 304, 305, 315, 316, 317, 318, 319, 320, 321, 322, 323, 333, 334, 335, 336, 337, 338, 339, 340, 341, 523, 527, 528, 532, 533, 536, 537, 545, 549, 550, 551, 554, 555, 558, 559, 560, 562, 563, 564, 567, 568, 569, 570, 571, 572, 573, 575, 576, 577, 578, 579, 580, 581, 582, 583, 586, 587, 591, 595, 599, 600, 603, 604, 605, 607, 608, 609, 612, 613, 614, 616, 617, 618, 621, 622, 623, 625, 626, 627, 690, 691, 692, 693, 710, 717, 718, 719, 722, 725, 732, 733, 734, 735, 736, 737, 755, 759, 810, 811, 812, 813, 814, 815, 816, 817, 818, 819, 820, 821, 822, 823, 824, 825, 826, 827, 828, 829, 830, 831, 832, 833, 834, 835, 836, 838, 839, 840, 841, 842, 843, 844, 845, 846, 847, 848, 849, 850, 851, 852, 853, 854, 855, 856, 857, 875, 898, 899, 947, 978, 987, 988, 1002, 1003, 1008, 1009, 1010, 1011, 1012, 1026, 1027, 1032, 1033, 1035, 1062, 1063, 1068, 1069, 1082, 1083, 1084, 1085, 1086, 1087, 1088, 1089], [0.5101, 0.001601, 1.0, 1.0, 1.0, 0.9131, 0.5754, 0.7283, 1.0, 0.9877, 0.9997, 0.9927, 0.9419, 0.9903, 1.0, 1.0, 1.0, 0.003137, 0.9069, 0.9971, 0.4294, 1.0, 0.7188, 1.0, 0.5121, 1.0, 1.0, 1.0, 1.0, 0.9298, 0.9859, 0.9979, 0.9973, 0.9991, 0.9978, 0.9511, 0.8999, 0.9998, 0.9596, 0.998, 0.9052, 1.0, 1.0, 0.9999, 0.9518, 0.9999, 1.0, 1.0, 1.0, 1.0, 1.0, 1.0, 0.9951, 0.9631, 1.0, 1.0, 1.0, 1.0, 0.9832, 1.0, 1.0, 1.0, 1.0, 1.0, 1.0, 1.0, 0.004511, 0.02549, 0.004758, 0.01877, 0.000425, 0.0003973, 0.3784, 0.0002156, 0.02045, 0.8828, 0.01108, 0.3483, 0.6148, 0.4073, 0.9989, 0.2745, 0.2924, 0.9961, 0.9878, 0.9514, 1.0, 0.2317, 0.09112, 0.9781, 1.0, 0.9718, 0.1363, 0.8562, 1.0, 0.9917, 0.03231, 0.1258, 0.9795, 1.0, 0.1192, 0.006529, 0.001469, 0.0561, 0.02081, 0.02406, 0.1333, 0.003058, 0.08751, 7.484e-05, 0.002821, 0.09177, 0.05486, 0.05134, 0.9086, 0.02716, 0.09418, 0.9471, 0.8124, 0.242, 0.8971, 0.1828, 0.005929, 0.4192, 0.8951, 0.9607, 0.7006, 0.2924, 0.06763, 0.7118, 0.9999, 1.0, 1.0, 0.02506, 0.9999, 1.0, 1.0, 1.0, 1.0, 1.0, 1.0, 0.000446, 0.9413, 0.943, 0.9957, 0.998, 0.9849, 1.0, 1.0, 1.0, 0.9903, 1.0, 1.0, 0.6445, 0.9464, 0.9999, 1.0, 0.9998, 1.0, 1.0, 1.0, 1.0, 1.0, 1.0, 1.0, 1.0, 0.9987, 0.1133, 0.07869, 0.08878, 0.003521, 0.04354, 1.0, 0.9778, 0.8022, 0.9998, 1.0, 0.9985, 1.0, 1.0, 1.0, 0.9418, 0.9203, 0.9956, 1.0, 1.0, 1.0, 1.0, 1.0, 1.0, 0.03784, 0.01681, 0.2034, 0.2968, 0.01581, 0.1838, 0.0001928, 0.5415, 0.03098, 1.0, 0.9899, 0.1495, 0.9994, 0.3058, 0.9417, 0.1445, 0.4194, 0.01246, 0.1063, 1.0, 0.9968, 1.0, 1.0, 0.9991, 1.0, 1.0, 1.0, 0.7877, 0.7772, 0.2011, 0.7319]): _vg.add([_i], _w, 'REPLACE')
_vg = ob_cube.vertex_groups.new(name='Bone.010')
for _i, _w in zip([306, 307, 308, 309, 310, 311, 312, 313, 314, 318, 322, 323, 335, 336, 340, 341, 342, 343, 344, 345, 346, 347, 348, 349, 350, 351, 352, 353, 354, 355, 356, 357, 358, 359, 360, 361, 362, 363, 364, 365, 366, 367, 368, 369, 370, 371, 372, 373, 374, 375, 376, 377, 522, 523, 524, 525, 526, 527, 528, 529, 530, 531, 532, 533, 534, 535, 536, 537, 538, 539, 540, 541, 542, 543, 544, 545, 546, 547, 548, 549, 550, 551, 552, 553, 554, 555, 556, 557, 564, 581, 585, 586, 587, 588, 589, 590, 591, 592, 598, 599, 603, 604, 605, 606, 607, 608, 609, 610, 611, 614, 618, 834, 835, 836, 837, 839, 840, 841, 842, 843, 844, 845, 848, 849, 854, 857, 858, 859, 860, 861, 862, 863, 864, 865, 866, 867, 868, 869, 870, 871, 872, 873, 874, 875, 876, 877, 878, 879, 880, 881, 898, 899, 978, 979, 980, 981, 982, 983, 984, 985, 986, 987, 988, 989, 990, 991, 992, 993, 994, 995, 996, 997, 998, 999, 1000, 1001, 1002, 1003, 1004, 1024, 1032, 1033, 1034, 1035, 1036, 1037, 1042, 1043, 1086, 1087, 1088, 1089, 1090, 1091, 1092, 1093, 1110, 1111, 1112, 1113, 1120], [1.0, 1.0, 1.0, 1.0, 1.0, 1.0, 1.0, 1.0, 1.0, 0.9216, 0.853, 0.926, 2.571e-05, 1.0, 1.0, 0.9997, 0.8958, 0.8543, 0.655, 0.9978, 0.9619, 0.9181, 0.8699, 0.999, 1.0, 0.9777, 0.9999, 0.9973, 0.9937, 0.9995, 1.0, 1.0, 1.0, 0.9964, 1.0, 1.0, 1.0, 1.0, 1.0, 1.0, 1.0, 1.0, 1.0, 0.8873, 1.0, 1.0, 1.0, 1.0, 1.0, 1.0, 0.9998, 1.0, 1.0, 1.0, 1.0, 1.0, 1.0, 1.0, 1.0, 1.0, 1.0, 0.9803, 1.0, 0.9961, 1.0, 0.9792, 1.0, 1.0, 1.0, 1.0, 0.7779, 0.08155, 1.0, 0.9999, 0.9986, 1.0, 1.0, 1.0, 1.0, 0.9709, 1.0, 0.9973, 1.0, 0.9814, 1.0, 1.0, 1.0, 1.0, 0.02577, 0.01999, 1.0, 1.0, 0.9799, 0.7221, 0.04035, 0.8984, 1.0, 0.1985, 0.03883, 0.6563, 0.9999, 1.0, 0.9912, 0.6973, 1.0, 1.0, 1.0, 0.002259, 0.774, 0.03736, 0.4509, 1.0, 1.0, 1.0, 1.0, 1.0, 1.0, 1.0, 1.0, 1.0, 1.0, 1.0, 0.8867, 0.9986, 0.3854, 0.7168, 0.9951, 0.9974, 0.9824, 1.0, 0.9985, 0.9985, 1.0, 1.0, 1.0, 0.9969, 0.9992, 0.9996, 1.0, 1.0, 0.9999, 1.0, 1.0, 1.0, 1.0, 1.0, 1.0, 1.0, 1.0, 1.0, 0.001052, 0.5107, 1.0, 0.9996, 1.0, 1.0, 1.0, 1.0, 1.0, 0.9999, 0.9991, 1.0, 0.998, 1.0, 1.0, 1.0, 1.0, 1.0, 1.0, 1.0, 1.0, 1.0, 1.0, 1.0, 1.0, 1.0, 0.9898, 0.3221, 0.001389, 0.002473, 1.0, 0.9691, 0.323, 0.9995, 0.4416, 0.001701, 0.005862, 0.01753, 1.0, 1.0, 1.0, 1.0, 1.0, 0.9997, 1.0, 0.9801, 1.0, 1.0, 1.0, 1.0, 0.000174]): _vg.add([_i], _w, 'REPLACE')
_vg = ob_cube.vertex_groups.new(name='Bone.001')
for _i, _w in zip([12, 16, 17, 54, 55, 56, 57, 58, 59, 60, 61, 62, 65, 66, 67, 70, 71, 84, 88, 89, 90, 91, 92, 93, 94, 95, 96, 97, 98, 99, 100, 101, 104, 105, 108, 109, 110, 111, 112, 113, 114, 115, 116, 117, 118, 119, 120, 121, 122, 123, 124, 125, 136, 139, 140, 145, 149, 150, 666, 667, 668, 669, 670, 671, 672, 673, 674, 675, 676, 677, 679, 680, 681, 685, 686, 693, 694, 695, 696, 697, 698, 699, 700, 701, 702, 703, 704, 705, 706, 707, 708, 709, 710, 711, 712, 713, 726, 727, 731, 1058, 1059, 1060, 1061, 1063, 1064, 1065], [0.9216, 1.0, 0.1254, 1.0, 1.0, 1.0, 1.0, 0.9978, 1.0, 1.0, 1.0, 0.9998, 0.01594, 0.999, 0.0008647, 1.0, 1.0, 0.9106, 0.1052, 0.9999, 1.0, 1.0, 1.0, 0.9741, 0.984, 0.9993, 1.0, 0.8819, 0.7013, 0.1474, 1.0, 0.004758, 0.972, 1.0, 1.0, 1.0, 0.9999, 1.0, 1.0, 1.0, 1.0, 1.0, 1.0, 1.0, 1.0, 1.0, 1.0, 1.0, 1.0, 1.0, 1.0, 1.0, 0.83, 1.606e-05, 1.0, 0.8269, 0.008455, 1.0, 1.0, 1.0, 1.0, 1.0, 1.0, 1.0, 1.0, 1.0, 1.0, 0.9846, 0.9769, 0.9876, 0.00132, 1.0, 9.61e-05, 0.0002571, 1.0, 1.0, 1.0, 1.0, 1.0, 0.9999, 0.987, 0.9633, 1.0, 1.0, 1.0, 1.0, 1.0, 1.0, 0.9954, 1.0, 1.0, 1.0, 0.9994, 1.0, 1.0, 1.0, 1.0, 0.01652, 1.0, 1.0, 1.0, 1.0, 1.0, 0.009735, 0.9822, 1.0]): _vg.add([_i], _w, 'REPLACE')
_vg = ob_cube.vertex_groups.new(name='Bone.002')
for _i, _w in zip([0, 1, 2, 3, 4, 5, 6, 7, 8, 9, 10, 11, 12, 13, 14, 15, 16, 17, 18, 19, 20, 21, 22, 23, 24, 25, 26, 27, 28, 29, 30, 31, 32, 33, 34, 35, 36, 37, 38, 39, 40, 41, 42, 43, 44, 45, 46, 47, 48, 49, 50, 51, 52, 53, 63, 64, 65, 66, 67, 68, 69, 70, 71, 72, 73, 74, 75, 76, 77, 78, 79, 80, 81, 82, 83, 84, 85, 86, 87, 88, 89, 630, 631, 632, 633, 634, 635, 636, 637, 638, 639, 640, 641, 642, 643, 644, 645, 646, 647, 648, 649, 650, 651, 652, 653, 654, 655, 656, 657, 658, 659, 660, 661, 662, 663, 664, 665, 671, 674, 675, 676, 678, 679, 680, 681, 682, 683, 684, 685, 686, 687, 688, 689, 1050, 1051, 1052, 1053, 1054, 1055, 1056, 1057, 1060], [1.0, 1.0, 1.0, 1.0, 0.9996, 1.0, 1.0, 1.0, 0.9846, 1.0, 1.0, 1.0, 0.9997, 1.0, 1.0, 1.0, 0.9804, 1.0, 0.9999, 1.0, 0.9999, 0.9962, 0.989, 0.9978, 1.0, 0.999, 0.9945, 1.0, 1.0, 1.0, 1.0, 1.0, 1.0, 1.0, 1.0, 1.0, 0.9531, 0.9789, 1.0, 1.0, 0.8317, 0.9326, 1.0, 0.9974, 1.0, 1.0, 1.0, 1.0, 1.0, 0.9933, 1.0, 1.0, 1.0, 1.0, 1.0, 1.0, 1.0, 0.9926, 1.0, 1.0, 0.9999, 0.9926, 0.6281, 0.9987, 0.9943, 1.0, 0.9995, 0.9917, 0.9991, 0.9978, 1.0, 0.9667, 1.0, 1.0, 1.0, 0.9999, 1.0, 1.0, 1.0, 0.9827, 0.9986, 0.9999, 0.9989, 0.9991, 1.0, 1.0, 1.0, 1.0, 1.0, 1.0, 1.0, 1.0, 1.0, 1.0, 1.0, 1.0, 0.9998, 1.0, 1.0, 0.9995, 0.994, 1.0, 1.0, 1.0, 0.9998, 1.0, 0.9988, 0.9993, 1.0, 1.0, 1.0, 1.0, 1.0, 1.0, 1.0, 0.9993, 0.9932, 0.0004402, 0.0072, 0.2051, 0.1311, 1.0, 1.0, 0.7917, 1.0, 1.0, 1.0, 1.0, 1.0, 0.998, 0.9179, 0.9999, 1.0, 1.0, 1.0, 1.0, 1.0, 1.0, 1.0, 1.0, 0.9997, 0.2155]): _vg.add([_i], _w, 'REPLACE')
_vg = ob_cube.vertex_groups.new(name='Bone.004')
for _i, _w in zip([171, 172, 173, 174, 175, 176, 177, 178, 179, 198, 199, 200, 201, 202, 203, 204, 205, 206, 207, 208, 209, 210, 211, 212, 213, 214, 215, 216, 217, 218, 219, 220, 221, 222, 223, 224, 225, 226, 227, 228, 229, 230, 231, 232, 233, 234, 235, 236, 237, 238, 239, 240, 241, 242, 243, 244, 245, 246, 247, 248, 249, 250, 251, 252, 253, 254, 255, 256, 257, 258, 259, 260, 261, 262, 263, 264, 265, 266, 267, 268, 269, 738, 739, 740, 752, 758, 762, 763, 764, 765, 766, 767, 768, 769, 770, 771, 772, 773, 774, 775, 776, 777, 778, 779, 780, 781, 782, 783, 784, 785, 786, 787, 788, 789, 790, 791, 792, 793, 794, 795, 796, 797, 798, 799, 800, 801, 802, 803, 804, 805, 806, 807, 808, 809, 1070, 1071, 1074, 1075, 1076, 1077, 1078, 1079, 1080, 1081], [1.0, 1.0, 1.0, 1.0, 1.0, 1.0, 1.0, 1.0, 0.9999, 1.0, 1.0, 1.0, 1.0, 1.0, 1.0, 1.0, 1.0, 1.0, 1.0, 0.849, 1.0, 1.0, 1.0, 0.9686, 0.8582, 1.0, 1.0, 1.0, 1.0, 1.0, 1.0, 1.0, 1.0, 1.0, 0.9832, 1.0, 1.0, 1.0, 1.0, 1.0, 1.0, 1.0, 1.0, 1.0, 1.0, 0.9871, 0.9971, 0.5094, 0.993, 0.9952, 0.9927, 0.9905, 0.9499, 0.9792, 1.0, 1.0, 1.0, 1.0, 1.0, 1.0, 1.0, 1.0, 1.0, 1.0, 1.0, 1.0, 1.0, 1.0, 1.0, 1.0, 1.0, 1.0, 1.0, 1.0, 1.0, 1.0, 1.0, 1.0, 1.0, 1.0, 1.0, 0.5715, 0.4447, 0.2004, 0.05685, 0.1463, 1.0, 1.0, 1.0, 1.0, 1.0, 1.0, 1.0, 1.0, 1.0, 1.0, 1.0, 1.0, 1.0, 1.0, 1.0, 0.9997, 1.0, 1.0, 0.9829, 1.0, 1.0, 1.0, 1.0, 0.9996, 1.0, 1.0, 0.9878, 0.9999, 0.9938, 0.9918, 1.0, 1.0, 0.9998, 1.0, 0.9667, 1.0, 1.0, 1.0, 1.0, 1.0, 1.0, 1.0, 1.0, 1.0, 0.9999, 1.0, 1.0, 1.0, 0.5645, 0.1872, 0.9991, 1.0, 1.0, 1.0, 1.0, 1.0, 1.0, 0.9987]): _vg.add([_i], _w, 'REPLACE')
_vg = ob_cube.vertex_groups.new(name='Bone.003')
for _i, _w in zip([99, 101, 102, 103, 106, 107, 126, 127, 128, 129, 130, 131, 132, 133, 134, 135, 138, 139, 142, 143, 147, 151, 162, 163, 164, 165, 166, 167, 168, 169, 170, 180, 181, 182, 183, 184, 185, 186, 187, 188, 189, 190, 191, 192, 193, 194, 195, 196, 197, 207, 208, 211, 212, 213, 217, 221, 226, 230, 231, 714, 715, 716, 717, 720, 721, 722, 723, 724, 725, 727, 728, 729, 730, 738, 739, 740, 741, 742, 743, 744, 745, 746, 747, 748, 749, 750, 751, 752, 753, 754, 755, 756, 757, 758, 759, 760, 761, 774, 780, 784, 785, 1066, 1067, 1068, 1069, 1070, 1071, 1072, 1073], [0.316, 0.4744, 1.0, 0.5559, 1.0, 1.0, 1.0, 1.0, 1.0, 1.0, 1.0, 1.0, 1.0, 1.0, 1.0, 0.01345, 1.0, 0.8196, 0.0236, 1.0, 0.5827, 1.0, 0.9996, 1.0, 0.9998, 1.0, 0.9998, 1.0, 1.0, 1.0, 1.0, 1.0, 1.0, 1.0, 1.0, 1.0, 1.0, 1.0, 1.0, 1.0, 1.0, 0.8191, 1.0, 0.9998, 1.0, 0.9201, 0.9996, 0.9792, 1.0, 0.007333, 1.0, 0.0006837, 1.0, 0.922, 0.2654, 0.9947, 0.9302, 0.1363, 1.0, 1.0, 1.0, 1.0, 0.004502, 1.0, 1.0, 1.0, 1.0, 1.0, 1.0, 0.8825, 1.0, 1.0, 0.1743, 0.7609, 0.5934, 0.8813, 1.0, 1.0, 1.0, 1.0, 1.0, 1.0, 1.0, 0.9987, 0.9999, 1.0, 1.0, 1.0, 0.9987, 1.0, 1.0, 1.0, 1.0, 1.0, 1.0, 0.8564, 1.0, 1.258e-06, 0.996, 0.0001098, 0.9964, 1.0, 1.0, 0.1647, 0.02653, 0.9303, 0.9996, 1.0, 1.0]): _vg.add([_i], _w, 'REPLACE')
_vg = ob_cube.vertex_groups.new(name='Bone')
for _i, _w in zip([99, 100, 101, 102, 103, 104, 105, 106, 107, 135, 136, 137, 138, 139, 140, 141, 143, 144, 145, 146, 147, 148, 149, 150, 151, 152, 666, 667, 668, 702, 703, 704, 708, 709, 716, 720, 726, 727, 728, 729, 730, 731], [1.0, 1.0, 1.0, 1.0, 1.0, 1.0, 0.9999, 1.0, 1.0, 1.0, 0.9192, 0.03772, 0.9245, 1.0, 1.0, 0.02419, 1.0, 0.9999, 1.0, 1.0, 1.0, 0.0004387, 0.0008262, 1.0, 1.0, 0.007137, 0.004063, 0.04764, 0.2545, 0.6321, 0.8992, 0.02572, 0.01307, 0.002351, 4.293e-05, 0.06384, 0.9999, 1.0, 1.0, 1.0, 1.0, 0.9894]): _vg.add([_i], _w, 'REPLACE')
_m = ob_cube.modifiers.new('Armature', 'ARMATURE')
_m.object = ob_armature

# ---- collection membership
col_collection_1.objects.link(ob_armature)
col_collection_1.objects.link(ob_cube)

# ---- scene / render settings (as saved in the file)
scene.frame_start = 1; scene.frame_end = 30; scene.frame_set(0)
scene.render.engine = 'BLENDER_EEVEE_NEXT'
scene.render.resolution_percentage = 50
scene.render.dither_intensity = 0.0
scene.cycles.use_denoising = False
scene.cycles.samples = 10
scene.cycles.sampling_pattern = 'TABULATED_SOBOL'
scene.cycles.light_sampling_threshold = 0.0
scene.cycles.use_adaptive_sampling = False
scene.cycles.use_light_tree = False
scene.cycles.blur_glossy = 0.0
scene.cycles.pixel_filter_type = 'GAUSSIAN'
scene.cycles.sample_clamp_indirect = 0.0
scene.view_settings.view_transform = 'Standard'
bpy.context.view_layer.update()

# ---- added for rendering (the .blend has no active camera and no usable light): camera, sun
cam_auto = bpy.data.cameras.new('AutoCamera')
cam_auto.lens = 50.0
cam_auto.sensor_width = 36.0
cam_auto.clip_end = 1000.0
ob_auto_camera = bpy.data.objects.new('AutoCamera', cam_auto)
scene.collection.objects.link(ob_auto_camera)
ob_auto_camera.location = (24.0974, -28.9193, 30.1406)
ob_auto_camera.rotation_euler = (1.09748, -7.21219e-08, 0.694738)
scene.camera = ob_auto_camera
light_auto_sun = bpy.data.lights.new('AutoSun', 'SUN')
light_auto_sun.energy = 3.0
light_auto_sun.angle = 0.0523599
ob_auto_sun = bpy.data.objects.new('AutoSun', light_auto_sun)
scene.collection.objects.link(ob_auto_sun)
ob_auto_sun.rotation_euler = (0.872665, 0.174533, 0.523599)
bpy.context.view_layer.update()
